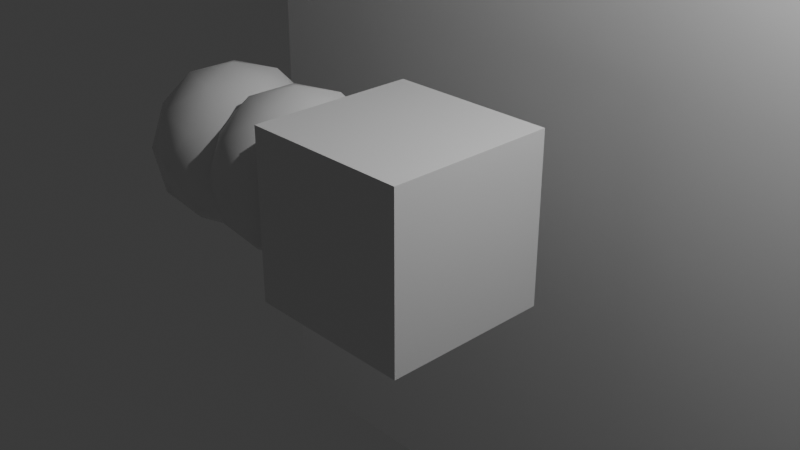 # Source: InkStroke.blend  (saved by Blender 5.1.29; exported with 4.5.12 LTS)
import bpy
from mathutils import Matrix  # noqa: F401  (used for matrix-valued properties, if any)

bpy.ops.wm.read_factory_settings(use_empty=True)
scene = bpy.context.scene
scene.name = 'Scene'

# ---- collections
col_collection = bpy.data.collections.new('Collection'); scene.collection.children.link(col_collection)
col_base = bpy.data.collections.new('base'); scene.collection.children.link(col_base)

# ---- materials (node trees are filled in below, after node groups)
mat_material = bpy.data.materials.new('Material')
mat_material.alpha_threshold = 0.0
mat_material.use_backface_culling_lightprobe_volume = False
mat_material.roughness = 0.5
mat_material.line_color = (0.0, 0.0, 0.0, 1.0)
mat_inkstroke_material = bpy.data.materials.new('InkStroke_Material')
mat_inkstroke_material.surface_render_method = 'BLENDED'
mat_inkstroke_material.blend_method = 'BLEND'
mat_inkstroke_material.use_backface_culling_lightprobe_volume = False

# ---- node groups
ng_painterlynoise = bpy.data.node_groups.new('PainterlyNoise', 'ShaderNodeTree')
_s = ng_painterlynoise.interface.new_socket(name='Result', in_out='OUTPUT', socket_type='NodeSocketColor')
_s.default_value = (0.0, 0.0, 0.0, 0.0)
_s = ng_painterlynoise.interface.new_socket(name='Position', in_out='INPUT', socket_type='NodeSocketVector')
_s.subtype = 'TRANSLATION'
_s.description = 'The amount of translation along each axis'
_s = ng_painterlynoise.interface.new_socket(name='Ramp 1a', in_out='INPUT', socket_type='NodeSocketColor')
_s.default_value = (0.1574, 0.2014, 0.1439, 1.0)
_s.description = 'Value of the first color input'
_s = ng_painterlynoise.interface.new_socket(name='Ramp 1b', in_out='INPUT', socket_type='NodeSocketColor')
_s.default_value = (0.1577, 0.7724, 0.09866, 1.0)
_s.description = 'Value of the second color input'
_s = ng_painterlynoise.interface.new_socket(name='Ramp 2a', in_out='INPUT', socket_type='NodeSocketColor')
_s.default_value = (0.04558, 0.1538, 0.04675, 1.0)
_s.description = 'Value of the first color input'
_s = ng_painterlynoise.interface.new_socket(name='Ramp 2b', in_out='INPUT', socket_type='NodeSocketColor')
_s.default_value = (0.08214, 0.1056, 0.004712, 1.0)
_s.description = 'Value of the second color input'
_s = ng_painterlynoise.interface.new_socket(name='Ramp 2c', in_out='INPUT', socket_type='NodeSocketColor')
_s.default_value = (0.2749, 0.258, 0.2156, 1.0)
_s.description = 'Value of the second color input'
_s = ng_painterlynoise.interface.new_socket(name='Mult 1', in_out='INPUT', socket_type='NodeSocketColor')
_s.default_value = (0.006259, 0.07907, 0.01055, 1.0)
_s.description = 'Value of the second color input'
_s = ng_painterlynoise.interface.new_socket(name='Mult 2', in_out='INPUT', socket_type='NodeSocketColor')
_s.default_value = (0.08922, 0.1529, 0.04195, 1.0)
_s.description = 'Value of the second color input'
_s = ng_painterlynoise.interface.new_socket(name='Mult 3', in_out='INPUT', socket_type='NodeSocketColor')
_s.default_value = (0.3832, 0.5063, 0.07713, 1.0)
_s.description = 'Value of the second color input'
_s = ng_painterlynoise.interface.new_socket(name='Final Mix', in_out='INPUT', socket_type='NodeSocketColor')
_s.default_value = (0.1292, 0.2228, 0.04574, 1.0)
_s.description = 'Value of the second color input'
_s = ng_painterlynoise.interface.new_socket(name='Brightness', in_out='INPUT', socket_type='NodeSocketFloat')
_s.default_value = 0.5
_s.min_value = 0.0
_s.max_value = 1.0
_s.description = 'Value of the first color input'
_N = ng_painterlynoise.nodes; _L = ng_painterlynoise.links
n0 = _N.new('ShaderNodeMix'); n0.name = 'Mix.008'; n0.location = (1103, -94)
n0.data_type = 'RGBA'
n1 = _N.new('ShaderNodeMix'); n1.name = 'Mix.007'; n1.location = (698, -153)
n1.data_type = 'RGBA'
n2 = _N.new('ShaderNodeMix'); n2.name = 'Mix.009'; n2.location = (1641, 26)
n2.data_type = 'RGBA'
n3 = _N.new('ShaderNodeTexNoise'); n3.name = 'Musgrave Texture'; n3.location = (533, -415)
n3.width = 150
n3.normalize = False
n3.inputs[3].default_value = 9.0
n3.inputs[4].default_value = 0.4353
n4 = _N.new('ShaderNodeTexNoise'); n4.name = 'Musgrave Texture.001'; n4.location = (1154, -279)
n4.width = 150
n4.normalize = False
n4.inputs[2].default_value = 2.0
n4.inputs[3].default_value = 9.0
n4.inputs[4].default_value = 0.4353
n5 = _N.new('ShaderNodeValToRGB'); n5.name = 'Color Ramp.007'; n5.location = (2146, -317)
while len(n5.color_ramp.elements) > 1: n5.color_ramp.elements.remove(n5.color_ramp.elements[-1])
n5.color_ramp.elements[0].position = 0.3386; n5.color_ramp.elements[0].color = (0.0, 0.0, 0.0, 1.0)
_e = n5.color_ramp.elements.new(0.3874); _e.color = (1.0, 1.0, 1.0, 1.0)
_e = n5.color_ramp.elements.new(0.5205); _e.color = (0.3794, 0.4589, 0.3085, 1.0)
n6 = _N.new('ShaderNodeTexNoise'); n6.name = 'Musgrave Texture.002'; n6.location = (1940, -182)
n6.width = 150
n6.normalize = False
n6.inputs[2].default_value = 3.4
n6.inputs[3].default_value = 9.0
n6.inputs[4].default_value = 0.4353
n7 = _N.new('ShaderNodeValToRGB'); n7.name = 'Color Ramp.005'; n7.location = (739, -518)
while len(n7.color_ramp.elements) > 1: n7.color_ramp.elements.remove(n7.color_ramp.elements[-1])
n7.color_ramp.elements[0].position = 0.5636; n7.color_ramp.elements[0].color = (0.0, 0.0, 0.0, 1.0)
_e = n7.color_ramp.elements.new(0.6898); _e.color = (1.0, 1.0, 1.0, 1.0)
_e = n7.color_ramp.elements.new(0.725); _e.color = (0.3794, 0.4589, 0.3085, 1.0)
n8 = _N.new('ShaderNodeMapping'); n8.name = 'Mapping.002'; n8.location = (30, -30)
n9 = _N.new('ShaderNodeValToRGB'); n9.name = 'Color Ramp.006'; n9.location = (1363, -414)
while len(n9.color_ramp.elements) > 1: n9.color_ramp.elements.remove(n9.color_ramp.elements[-1])
n9.color_ramp.elements[0].position = 0.3386; n9.color_ramp.elements[0].color = (0.0, 0.0, 0.0, 1.0)
_e = n9.color_ramp.elements.new(0.467); _e.color = (1.0, 1.0, 1.0, 1.0)
_e = n9.color_ramp.elements.new(0.5205); _e.color = (0.3794, 0.4589, 0.3085, 1.0)
n10 = _N.new('ShaderNodeTexVoronoi'); n10.name = 'Voronoi Texture.001'; n10.location = (-977, -112)
n10.feature = 'SMOOTH_F1'
n10.inputs[2].default_value = 27.0
n10.inputs[8].default_value = 0.8
n11 = _N.new('ShaderNodeTexVoronoi'); n11.name = 'Voronoi Texture'; n11.location = (-948, -448)
n11.feature = 'SMOOTH_F1'
n11.inputs[2].default_value = 7.0
n11.inputs[8].default_value = 0.6
n12 = _N.new('ShaderNodeMix'); n12.name = 'Mix.002'; n12.location = (-642, -285)
n12.data_type = 'RGBA'
n12.blend_type = 'SOFT_LIGHT'
n12.inputs[0].default_value = 0.55
n13 = _N.new('ShaderNodeMix'); n13.name = 'Mix.006'; n13.location = (425, 15)
n13.data_type = 'RGBA'
n13.blend_type = 'COLOR'
n14 = _N.new('ShaderNodeMix'); n14.name = 'Mix.003'; n14.location = (-223, -721)
n14.data_type = 'RGBA'
n14.inputs[0].default_value = 0.36
n15 = _N.new('ShaderNodeTexNoise'); n15.name = 'Noise Texture.001'; n15.location = (-2173, -357)
n15.noise_dimensions = '2D'
n15.inputs[2].default_value = 30.0
n15.inputs[3].default_value = 0.01
n16 = _N.new('ShaderNodeMix'); n16.name = 'Mix.001'; n16.location = (-1983, -296)
n16.data_type = 'RGBA'
n16.inputs[0].default_value = 0.95
n16.inputs[7].default_value = (1.0, 1.0, 1.0, 1.0)
n17 = _N.new('ShaderNodeMapping'); n17.name = 'Mapping'; n17.location = (-1615, -33)
n18 = _N.new('ShaderNodeTexCoord'); n18.name = 'Texture Coordinate'; n18.location = (-2409, 308)
n19 = _N.new('ShaderNodeMix'); n19.name = 'Mix'; n19.location = (-1322, -555)
n19.data_type = 'RGBA'
n19.inputs[0].default_value = 0.0
n19.inputs[7].default_value = (1.0, 1.0, 1.0, 1.0)
n20 = _N.new('ShaderNodeTexNoise'); n20.name = 'Noise Texture'; n20.location = (-1827, -576)
n20.inputs[2].default_value = 30.0
n20.inputs[3].default_value = 15.0
n21 = _N.new('ShaderNodeValToRGB'); n21.name = 'Color Ramp.001'; n21.location = (-1620, -536)
while len(n21.color_ramp.elements) > 1: n21.color_ramp.elements.remove(n21.color_ramp.elements[-1])
n21.color_ramp.elements[0].position = 0.3136; n21.color_ramp.elements[0].color = (0.0, 0.0, 0.0, 1.0)
_e = n21.color_ramp.elements.new(1.0); _e.color = (1.0, 1.0, 1.0, 1.0)
n22 = _N.new('ShaderNodeMix'); n22.name = 'Mix.004'; n22.location = (2189, -478)
n22.data_type = 'RGBA'
n22.blend_type = 'MULTIPLY'
n22.inputs[0].default_value = 0.95
n23 = _N.new('ShaderNodeObjectInfo'); n23.name = 'Object Info'; n23.location = (-2402, 621)
n24 = _N.new('ShaderNodeValToRGB'); n24.name = 'Color Ramp.002'; n24.location = (89, -665)
while len(n24.color_ramp.elements) > 1: n24.color_ramp.elements.remove(n24.color_ramp.elements[-1])
n24.color_ramp.elements[0].position = 0.3455; n24.color_ramp.elements[0].color = (0.02947, 0.06687, 0.2071, 1.0)
_e = n24.color_ramp.elements.new(0.5614); _e.color = (1.0, 1.0, 1.0, 1.0)
n25 = _N.new('ShaderNodeMix'); n25.name = 'Mix.005'; n25.location = (2409, -461)
n25.data_type = 'RGBA'
n26 = _N.new('ShaderNodeValToRGB'); n26.name = 'Color Ramp.003'; n26.location = (174, -926)
while len(n26.color_ramp.elements) > 1: n26.color_ramp.elements.remove(n26.color_ramp.elements[-1])
n26.color_ramp.elements[0].position = 0.6682; n26.color_ramp.elements[0].color = (0.0, 0.0, 0.0, 1.0)
_e = n26.color_ramp.elements.new(0.8136); _e.color = (1.0, 1.0, 1.0, 1.0)
n27 = _N.new('NodeFrame'); n27.name = 'Frame'; n27.location = (-1076, 926)
n27.width = 2416
n28 = _N.new('ShaderNodeMix'); n28.name = 'Mix.010'; n28.location = (-301, 114)
n28.data_type = 'RGBA'
n29 = _N.new('ShaderNodeMath'); n29.name = 'Math'; n29.location = (-187, -313)
n29.operation = 'GREATER_THAN'
n30 = _N.new('ShaderNodeMix'); n30.name = 'Mix.011'; n30.location = (29, -305)
n30.hide = True
n30.data_type = 'RGBA'
n30.blend_type = 'MULTIPLY'
n30.inputs[7].default_value = (0.0, 0.0, 0.0, 1.0)
n31 = _N.new('ShaderNodeMix'); n31.name = 'Mix.012'; n31.location = (28, -401)
n31.hide = True
n31.data_type = 'RGBA'
n31.blend_type = 'MULTIPLY'
n31.inputs[7].default_value = (0.0, 0.0, 0.0, 1.0)
n32 = _N.new('ShaderNodeMath'); n32.name = 'Math.001'; n32.location = (26, -356)
n32.label = 'Invert'
n32.hide = True
n32.operation = 'SUBTRACT'
n32.inputs[0].default_value = 1.0
n33 = _N.new('ShaderNodeMapRange'); n33.name = 'Map Range'; n33.location = (-369, -199)
n33.label = '0-0.5'
n33.hide = True
n33.inputs[2].default_value = 0.5
n34 = _N.new('ShaderNodeMapRange'); n34.name = 'Map Range.001'; n34.location = (-369, -345)
n34.label = '0.5-1'
n34.hide = True
n34.inputs[1].default_value = 0.5
n35 = _N.new('ShaderNodeMix'); n35.name = 'Mix.013'; n35.location = (-368, -257)
n35.hide = True
n35.data_type = 'RGBA'
n36 = _N.new('ShaderNodeMix'); n36.name = 'Mix.014'; n36.location = (-367, -405)
n36.hide = True
n36.data_type = 'RGBA'
n37 = _N.new('ShaderNodeMix'); n37.name = 'Mix.015'; n37.location = (219, -185)
n37.data_type = 'RGBA'
n37.blend_type = 'ADD'
n37.inputs[0].default_value = 1.0
n38 = _N.new('NodeGroupOutput'); n38.name = 'Group Output'; n38.location = (2685, -442)
n39 = _N.new('NodeGroupInput'); n39.name = 'Group Input'; n39.location = (-2459, -137)
n3.parent = n27
n4.parent = n27
n5.parent = n27
n6.parent = n27
n7.parent = n27
n8.parent = n27
n9.parent = n27
_L.new(n17.outputs[0], n11.inputs[0])
_L.new(n21.outputs[0], n19.inputs[6])
_L.new(n19.outputs[2], n11.inputs[6])
_L.new(n20.outputs[1], n21.inputs[0])
_L.new(n15.outputs[1], n16.inputs[6])
_L.new(n16.outputs[2], n17.inputs[3])
_L.new(n17.outputs[0], n10.inputs[0])
_L.new(n19.outputs[2], n10.inputs[6])
_L.new(n10.outputs[1], n12.inputs[7])
_L.new(n11.outputs[1], n12.inputs[6])
_L.new(n12.outputs[2], n14.inputs[7])
_L.new(n14.outputs[2], n24.inputs[0])
_L.new(n2.outputs[2], n22.inputs[6])
_L.new(n24.outputs[0], n22.inputs[7])
_L.new(n14.outputs[2], n26.inputs[0])
_L.new(n22.outputs[2], n25.inputs[6])
_L.new(n26.outputs[0], n25.inputs[0])
_L.new(n13.outputs[2], n1.inputs[6])
_L.new(n7.outputs[0], n1.inputs[0])
_L.new(n3.outputs[0], n7.inputs[0])
_L.new(n4.outputs[0], n9.inputs[0])
_L.new(n1.outputs[2], n0.inputs[6])
_L.new(n9.outputs[0], n0.inputs[0])
_L.new(n0.outputs[2], n2.inputs[6])
_L.new(n6.outputs[0], n5.inputs[0])
_L.new(n5.outputs[0], n2.inputs[0])
_L.new(n8.outputs[0], n3.inputs[0])
_L.new(n8.outputs[0], n4.inputs[0])
_L.new(n8.outputs[0], n6.inputs[0])
_L.new(n10.outputs[1], n28.inputs[0])
_L.new(n28.outputs[2], n13.inputs[7])
_L.new(n12.outputs[2], n29.inputs[0])
_L.new(n29.outputs[0], n30.inputs[0])
_L.new(n29.outputs[0], n32.inputs[1])
_L.new(n32.outputs[0], n31.inputs[0])
_L.new(n33.outputs[0], n35.inputs[0])
_L.new(n34.outputs[0], n36.inputs[0])
_L.new(n12.outputs[2], n33.inputs[0])
_L.new(n12.outputs[2], n34.inputs[0])
_L.new(n35.outputs[2], n30.inputs[6])
_L.new(n36.outputs[2], n31.inputs[6])
_L.new(n30.outputs[2], n37.inputs[6])
_L.new(n31.outputs[2], n37.inputs[7])
_L.new(n37.outputs[2], n13.inputs[6])
_L.new(n39.outputs[8], n2.inputs[7])
_L.new(n39.outputs[6], n1.inputs[7])
_L.new(n39.outputs[2], n28.inputs[7])
_L.new(n39.outputs[1], n28.inputs[6])
_L.new(n39.outputs[4], n35.inputs[7])
_L.new(n39.outputs[4], n36.inputs[6])
_L.new(n39.outputs[3], n35.inputs[6])
_L.new(n25.outputs[2], n38.inputs[0])
_L.new(n39.outputs[5], n36.inputs[7])
_L.new(n39.outputs[7], n0.inputs[7])
_L.new(n39.outputs[9], n25.inputs[7])
_L.new(n39.outputs[10], n14.inputs[6])
_L.new(n39.outputs[0], n15.inputs[0])
_L.new(n39.outputs[0], n17.inputs[0])
_L.new(n39.outputs[0], n8.inputs[0])
n38.is_active_output = True

# ---- material node trees
mat_material.use_nodes = True; mat_material.node_tree.nodes.clear()
_N = mat_material.node_tree.nodes; _L = mat_material.node_tree.links
n0 = _N.new('ShaderNodeOutputMaterial'); n0.name = 'Material Output'; n0.location = (200, 100)
n1 = _N.new('ShaderNodeBsdfPrincipled'); n1.name = 'Principled BSDF'; n1.location = (-200, 100)
n1.inputs[3].default_value = 1.45
_L.new(n1.outputs[0], n0.inputs[0])
n0.is_active_output = True
mat_inkstroke_material.use_nodes = True; mat_inkstroke_material.node_tree.nodes.clear()
_N = mat_inkstroke_material.node_tree.nodes; _L = mat_inkstroke_material.node_tree.links
n0 = _N.new('ShaderNodeEmission'); n0.name = 'Emission'; n0.location = (3749, 421)
n1 = _N.new('ShaderNodeOutputMaterial'); n1.name = 'Material Output'; n1.location = (4349, 420)
n2 = _N.new('ShaderNodeShaderToRGB'); n2.name = 'Shader to RGB'; n2.location = (218, -127)
n3 = _N.new('ShaderNodeBsdfDiffuse'); n3.name = 'Diffuse BSDF'; n3.location = (30, -126)
n3.inputs[1].default_value = 1.0
n4 = _N.new('ShaderNodeValToRGB'); n4.name = 'Color Ramp'; n4.location = (440, -36)
while len(n4.color_ramp.elements) > 1: n4.color_ramp.elements.remove(n4.color_ramp.elements[-1])
n4.color_ramp.elements[0].position = 0.0; n4.color_ramp.elements[0].color = (0.0, 0.0, 0.0, 1.0)
_e = n4.color_ramp.elements.new(0.3545); _e.color = (0.5, 0.5, 0.5, 1.0)
_e = n4.color_ramp.elements.new(1.0); _e.color = (1.0, 1.0, 1.0, 1.0)
n5 = _N.new('ShaderNodeGroup'); n5.name = 'PainterlyNoise.001'; n5.location = (3471, 441)
n5.width = 179
n5.node_tree = ng_painterlynoise
n5.inputs[1].default_value = (0.1439, 0.164, 0.2014, 1.0)
n5.inputs[2].default_value = (0.09866, 0.4996, 0.7724, 1.0)
n5.inputs[3].default_value = (0.04558, 0.07998, 0.1538, 1.0)
n5.inputs[4].default_value = (0.004712, 0.02721, 0.1056, 1.0)
n5.inputs[5].default_value = (0.2156, 0.2434, 0.2749, 1.0)
n5.inputs[6].default_value = (0.006259, 0.01533, 0.07907, 1.0)
n5.inputs[7].default_value = (0.04195, 0.1191, 0.1529, 1.0)
n5.inputs[8].default_value = (0.07713, 0.346, 0.5063, 1.0)
n5.inputs[9].default_value = (0.04574, 0.1578, 0.2228, 1.0)
n5.inputs[10].default_value = 0.5
n6 = _N.new('ShaderNodeMapRange'); n6.name = 'Map Range'; n6.location = (419, -36)
n6.inputs[1].default_value = -1.0
n7 = _N.new('ShaderNodeNewGeometry'); n7.name = 'Geometry'; n7.location = (30, -69)
n8 = _N.new('ShaderNodeVectorMath'); n8.name = 'Vector Math'; n8.location = (239, -123)
n8.operation = 'DOT_PRODUCT'
n9 = _N.new('ShaderNodeVectorMath'); n9.name = 'Vector Math.001'; n9.location = (45, -221)
n9.operation = 'NORMALIZE'
n9.inputs[0].default_value = (0.0, 0.0, 1.0)
n10 = _N.new('NodeFrame'); n10.name = 'Frame'; n10.location = (2692, 254)
n10.label = 'Use eevee lighting info (receive shadows)'
n10.width = 710
n11 = _N.new('NodeFrame'); n11.name = 'Frame.001'; n11.location = (2812, -60)
n11.label = 'Half-lambert global light direction'
n11.width = 589
n12 = _N.new('ShaderNodeTexCoord'); n12.name = 'Texture Coordinate'; n12.location = (3294, 672)
n13 = _N.new('ShaderNodeTexCoord'); n13.name = 'Texture Coordinate.001'; n13.location = (1738, -613)
n14 = _N.new('ShaderNodeSeparateXYZ'); n14.name = 'Separate XYZ'; n14.location = (1896, -621)
n15 = _N.new('ShaderNodeBsdfPrincipled'); n15.name = 'Principled BSDF'; n15.location = (3973, -437)
n15.inputs[2].default_value = 1.0
n16 = _N.new('ShaderNodeValToRGB'); n16.name = 'Color Ramp.001'; n16.location = (2295, -458)
while len(n16.color_ramp.elements) > 1: n16.color_ramp.elements.remove(n16.color_ramp.elements[-1])
n16.color_ramp.elements[0].position = 0.4068; n16.color_ramp.elements[0].color = (0.0, 0.0, 0.0, 1.0)
_e = n16.color_ramp.elements.new(1.0); _e.color = (0.25, 0.25, 0.25, 1.0)
n17 = _N.new('ShaderNodeMath'); n17.name = 'Math'; n17.location = (2126, -758)
n17.operation = 'SUBTRACT'
n18 = _N.new('ShaderNodeMath'); n18.name = 'Math.001'; n18.location = (2325, -783)
n18.operation = 'ABSOLUTE'
n19 = _N.new('ShaderNodeMath'); n19.name = 'Math.002'; n19.location = (2508, -768)
n19.operation = 'DIVIDE'
n20 = _N.new('ShaderNodeMath'); n20.name = 'Math.003'; n20.location = (2696, -770)
n20.operation = 'POWER'
n20.inputs[1].default_value = 2.0
n21 = _N.new('ShaderNodeMath'); n21.name = 'Math.004'; n21.location = (2951, -760)
n21.operation = 'SUBTRACT'
n21.use_clamp = True
n21.inputs[0].default_value = 1.0
n22 = _N.new('ShaderNodeTexNoise'); n22.name = 'Noise Texture'; n22.location = (30, -36)
n22.inputs[2].default_value = 2.5
n22.inputs[3].default_value = 4.0
n23 = _N.new('ShaderNodeValToRGB'); n23.name = 'Color Ramp.002'; n23.location = (261, -49)
while len(n23.color_ramp.elements) > 1: n23.color_ramp.elements.remove(n23.color_ramp.elements[-1])
n23.color_ramp.elements[0].position = 0.5091; n23.color_ramp.elements[0].color = (0.2559, 0.2559, 0.2559, 1.0)
_e = n23.color_ramp.elements.new(0.5591); _e.color = (1.0, 1.0, 1.0, 1.0)
n24 = _N.new('ShaderNodeMath'); n24.name = 'Math.005'; n24.location = (3308, -758)
n24.operation = 'MULTIPLY'
n25 = _N.new('ShaderNodeValue'); n25.name = 'Value'; n25.location = (30, -189)
n25.outputs[0].default_value = -1.88
n26 = _N.new('ShaderNodeTexCoord'); n26.name = 'Texture Coordinate.002'; n26.location = (31, -50)
n27 = _N.new('ShaderNodeMapping'); n27.name = 'Mapping'; n27.location = (430, -36)
n28 = _N.new('NodeFrame'); n28.name = 'Frame.002'; n28.location = (1443, -972)
n28.label = 'Movement'
n28.width = 600
n29 = _N.new('ShaderNodeCombineXYZ'); n29.name = 'Combine XYZ'; n29.location = (192, -180)
n30 = _N.new('ShaderNodeTexWave'); n30.name = 'Wave Texture'; n30.location = (3719, -1129)
n31 = _N.new('ShaderNodeTexNoise'); n31.name = 'Noise Texture.001'; n31.location = (30, -37)
n31.inputs[3].default_value = 4.0
n32 = _N.new('ShaderNodeValToRGB'); n32.name = 'Color Ramp.003'; n32.location = (254, -36)
while len(n32.color_ramp.elements) > 1: n32.color_ramp.elements.remove(n32.color_ramp.elements[-1])
n32.color_ramp.elements[0].position = 0.3614; n32.color_ramp.elements[0].color = (0.0, 0.0, 0.0, 1.0)
_e = n32.color_ramp.elements.new(0.4205); _e.color = (1.0, 1.0, 1.0, 1.0)
n33 = _N.new('ShaderNodeMix'); n33.name = 'Mix'; n33.location = (2773, -1347)
n33.data_type = 'RGBA'
n33.blend_type = 'SOFT_LIGHT'
n33.inputs[0].default_value = 1.0
n34 = _N.new('ShaderNodeTexNoise'); n34.name = 'Noise Texture.002'; n34.location = (30, -37)
n34.inputs[2].default_value = 10.0
n34.inputs[3].default_value = 4.0
n35 = _N.new('ShaderNodeValToRGB'); n35.name = 'Color Ramp.004'; n35.location = (242, -36)
while len(n35.color_ramp.elements) > 1: n35.color_ramp.elements.remove(n35.color_ramp.elements[-1])
n35.color_ramp.elements[0].position = 0.525; n35.color_ramp.elements[0].color = (0.0, 0.0, 0.0, 1.0)
_e = n35.color_ramp.elements.new(0.5818); _e.color = (1.0, 1.0, 1.0, 1.0)
n36 = _N.new('ShaderNodeMix'); n36.name = 'Mix.001'; n36.location = (3032, -1167)
n36.data_type = 'RGBA'
n36.blend_type = 'SOFT_LIGHT'
n36.inputs[0].default_value = 1.0
n37 = _N.new('NodeFrame'); n37.name = 'Frame.003'; n37.location = (2177, -1366)
n37.label = 'Medium'
n37.width = 524
n38 = _N.new('NodeFrame'); n38.name = 'Frame.004'; n38.location = (2157, -970)
n38.label = 'Large'
n38.width = 531
n39 = _N.new('NodeFrame'); n39.name = 'Frame.005'; n39.location = (2179, -1765)
n39.label = 'Small'
n39.width = 512
n40 = _N.new('ShaderNodeValue'); n40.name = 'Value.001'; n40.location = (30, -189)
n40.outputs[0].default_value = -4.7
n41 = _N.new('ShaderNodeTexCoord'); n41.name = 'Texture Coordinate.003'; n41.location = (30, -50)
n42 = _N.new('ShaderNodeMapping'); n42.name = 'Mapping.001'; n42.location = (430, -36)
n43 = _N.new('NodeFrame'); n43.name = 'Frame.006'; n43.location = (1439, -1372)
n43.label = 'Movement'
n43.width = 600
n44 = _N.new('ShaderNodeCombineXYZ'); n44.name = 'Combine XYZ.001'; n44.location = (191, -180)
n45 = _N.new('ShaderNodeValue'); n45.name = 'Value.002'; n45.location = (30, -189)
n45.outputs[0].default_value = -8.46
n46 = _N.new('ShaderNodeTexCoord'); n46.name = 'Texture Coordinate.004'; n46.location = (30, -50)
n47 = _N.new('ShaderNodeMapping'); n47.name = 'Mapping.002'; n47.location = (430, -36)
n48 = _N.new('NodeFrame'); n48.name = 'Frame.007'; n48.location = (1440, -1767)
n48.label = 'Movement'
n48.width = 600
n49 = _N.new('ShaderNodeCombineXYZ'); n49.name = 'Combine XYZ.002'; n49.location = (191, -180)
n50 = _N.new('ShaderNodeValue'); n50.name = 'Value.003'; n50.location = (30, -189)
n50.outputs[0].default_value = -1.88
n51 = _N.new('ShaderNodeTexCoord'); n51.name = 'Texture Coordinate.005'; n51.location = (30, -50)
n52 = _N.new('ShaderNodeMapping'); n52.name = 'Mapping.003'; n52.location = (430, -36)
n53 = _N.new('NodeFrame'); n53.name = 'Frame.008'; n53.location = (2539, 654)
n53.label = 'Movement'
n53.width = 600
n54 = _N.new('ShaderNodeCombineXYZ'); n54.name = 'Combine XYZ.003'; n54.location = (192, -180)
n2.parent = n10
n3.parent = n10
n4.parent = n10
n6.parent = n11
n7.parent = n11
n8.parent = n11
n9.parent = n11
n22.parent = n38
n23.parent = n38
n25.parent = n28
n26.parent = n28
n27.parent = n28
n29.parent = n28
n31.parent = n37
n32.parent = n37
n34.parent = n39
n35.parent = n39
n40.parent = n43
n41.parent = n43
n42.parent = n43
n44.parent = n43
n45.parent = n48
n46.parent = n48
n47.parent = n48
n49.parent = n48
n50.parent = n53
n51.parent = n53
n52.parent = n53
n54.parent = n53
_L.new(n3.outputs[0], n2.inputs[0])
_L.new(n2.outputs[0], n4.inputs[0])
_L.new(n5.outputs[0], n0.inputs[0])
_L.new(n9.outputs[0], n8.inputs[1])
_L.new(n7.outputs[1], n8.inputs[0])
_L.new(n8.outputs[1], n6.inputs[0])
_L.new(n13.outputs[2], n14.inputs[0])
_L.new(n14.outputs[0], n16.inputs[0])
_L.new(n14.outputs[1], n17.inputs[0])
_L.new(n17.outputs[0], n18.inputs[0])
_L.new(n18.outputs[0], n19.inputs[0])
_L.new(n19.outputs[0], n20.inputs[0])
_L.new(n20.outputs[0], n21.inputs[1])
_L.new(n22.outputs[0], n23.inputs[0])
_L.new(n21.outputs[0], n24.inputs[0])
_L.new(n26.outputs[2], n27.inputs[0])
_L.new(n29.outputs[0], n27.inputs[1])
_L.new(n27.outputs[0], n22.inputs[0])
_L.new(n31.outputs[0], n32.inputs[0])
_L.new(n34.outputs[0], n35.inputs[0])
_L.new(n32.outputs[0], n33.inputs[6])
_L.new(n35.outputs[0], n33.inputs[7])
_L.new(n33.outputs[2], n36.inputs[7])
_L.new(n36.outputs[2], n24.inputs[1])
_L.new(n24.outputs[0], n15.inputs[4])
_L.new(n25.outputs[0], n29.inputs[0])
_L.new(n41.outputs[2], n42.inputs[0])
_L.new(n44.outputs[0], n42.inputs[1])
_L.new(n40.outputs[0], n44.inputs[0])
_L.new(n42.outputs[0], n31.inputs[0])
_L.new(n46.outputs[2], n47.inputs[0])
_L.new(n49.outputs[0], n47.inputs[1])
_L.new(n45.outputs[0], n49.inputs[0])
_L.new(n47.outputs[0], n34.inputs[0])
_L.new(n23.outputs[0], n36.inputs[6])
_L.new(n15.outputs[0], n1.inputs[0])
_L.new(n5.outputs[0], n15.inputs[0])
_L.new(n51.outputs[2], n52.inputs[0])
_L.new(n54.outputs[0], n52.inputs[1])
_L.new(n50.outputs[0], n54.inputs[0])
_L.new(n52.outputs[0], n5.inputs[0])
n1.is_active_output = True

# ---- world
world_world = bpy.data.worlds.new('World'); scene.world = world_world
world_world.use_nodes = True; world_world.node_tree.nodes.clear()
_N = world_world.node_tree.nodes; _L = world_world.node_tree.links
n0 = _N.new('ShaderNodeOutputWorld'); n0.name = 'World Output'; n0.location = (200, 100)
n1 = _N.new('ShaderNodeBackground'); n1.name = 'Background'; n1.location = (-200, 100)
n1.inputs[0].default_value = (0.05088, 0.05088, 0.05088, 1.0)
_L.new(n1.outputs[0], n0.inputs[0])
n0.is_active_output = True
world_world.color = (0.05088, 0.05088, 0.05088)
world_world.sun_shadow_jitter_overblur = 0.0

# ---- cameras
cam_camera = bpy.data.cameras.new('Camera')
cam_camera.clip_end = 100.0
cam_camera.ortho_scale = 7.314

# ---- lights
light_light = bpy.data.lights.new('Light', 'POINT')
light_light.energy = 1000.0
light_light.shadow_soft_size = 0.1

# ---- meshes
me_cube = bpy.data.meshes.new('Cube')
me_cube.from_pydata([(1.0, 1.0, 1.0), (1.0, 1.0, -1.0), (1.0, -1.0, 1.0), (1.0, -1.0, -1.0), (-1.0, 1.0, 1.0), (-1.0, 1.0, -1.0), (-1.0, -1.0, 1.0), (-1.0, -1.0, -1.0)], [], [(0, 4, 6, 2), (3, 2, 6, 7), (7, 6, 4, 5), (5, 1, 3, 7), (1, 0, 2, 3), (5, 4, 0, 1)])
_uv = me_cube.uv_layers.new(name='UVMap')
_uv.uv.foreach_set('vector', [0.625, 0.5, 0.875, 0.5, 0.875, 0.75, 0.625, 0.75, 0.375, 0.75, 0.625, 0.75, 0.625, 1.0, 0.375, 1.0, 0.375, 0.0, 0.625, 0.0, 0.625, 0.25, 0.375, 0.25, 0.125, 0.5, 0.375, 0.5, 0.375, 0.75, 0.125, 0.75, 0.375, 0.5, 0.625, 0.5, 0.625, 0.75, 0.375, 0.75, 0.375, 0.25, 0.625, 0.25, 0.625, 0.5, 0.375, 0.5])
me_cube.materials.append(mat_material)
me_cube.use_mirror_vertex_groups = False
me_cube.update()
me_plane = bpy.data.meshes.new('Plane')
me_plane.from_pydata([(-1.0, -1.0, 0.0), (1.0, -1.0, 0.0), (-1.0, 1.0, 0.0), (1.0, 1.0, 0.0)], [], [(0, 1, 3, 2)])
_uv = me_plane.uv_layers.new(name='UVMap')
_uv.uv.foreach_set('vector', [0.0, 0.0, 1.0, 0.0, 1.0, 1.0, 0.0, 1.0])
me_plane.materials.append(mat_material)
me_plane.update()
me_icosphere_001 = bpy.data.meshes.new('Icosphere.001')
me_icosphere_001.from_pydata([(0.0, 0.0, -1.0), (0.7236, -0.5257, -0.4472), (-0.2764, -0.8506, -0.4472), (-0.8944, 0.0, -0.4472), (-0.2764, 0.8506, -0.4472), (0.7236, 0.5257, -0.4472), (0.2764, -0.8506, 0.4472), (-0.7236, -0.5257, 0.4472), (-0.7236, 0.5257, 0.4472), (0.2764, 0.8506, 0.4472), (0.8944, 0.0, 0.4472), (0.0, 0.0, 1.0), (-0.1625, -0.5, -0.8507), (0.4253, -0.309, -0.8507), (0.2629, -0.809, -0.5257), (0.8506, 0.0, -0.5257), (0.4253, 0.309, -0.8507), (-0.5257, 0.0, -0.8507), (-0.6882, -0.5, -0.5257), (-0.1625, 0.5, -0.8507), (-0.6882, 0.5, -0.5257), (0.2629, 0.809, -0.5257), (0.9511, -0.309, 0.0), (0.9511, 0.309, 0.0), (0.0, -1.0, 0.0), (0.5878, -0.809, 0.0), (-0.9511, -0.309, 0.0), (-0.5878, -0.809, 0.0), (-0.5878, 0.809, 0.0), (-0.9511, 0.309, 0.0), (0.5878, 0.809, 0.0), (0.0, 1.0, 0.0), (0.6882, -0.5, 0.5257), (-0.2629, -0.809, 0.5257), (-0.8506, 0.0, 0.5257), (-0.2629, 0.809, 0.5257), (0.6882, 0.5, 0.5257), (0.1625, -0.5, 0.8507), (0.5257, 0.0, 0.8507), (-0.4253, -0.309, 0.8507), (-0.4253, 0.309, 0.8507), (0.1625, 0.5, 0.8507)], [], [(0, 13, 12), (1, 13, 15), (0, 12, 17), (0, 17, 19), (0, 19, 16), (1, 15, 22), (2, 14, 24), (3, 18, 26), (4, 20, 28), (5, 21, 30), (1, 22, 25), (2, 24, 27), (3, 26, 29), (4, 28, 31), (5, 30, 23), (6, 32, 37), (7, 33, 39), (8, 34, 40), (9, 35, 41), (10, 36, 38), (38, 41, 11), (38, 36, 41), (36, 9, 41), (41, 40, 11), (41, 35, 40), (35, 8, 40), (40, 39, 11), (40, 34, 39), (34, 7, 39), (39, 37, 11), (39, 33, 37), (33, 6, 37), (37, 38, 11), (37, 32, 38), (32, 10, 38), (23, 36, 10), (23, 30, 36), (30, 9, 36), (31, 35, 9), (31, 28, 35), (28, 8, 35), (29, 34, 8), (29, 26, 34), (26, 7, 34), (27, 33, 7), (27, 24, 33), (24, 6, 33), (25, 32, 6), (25, 22, 32), (22, 10, 32), (30, 31, 9), (30, 21, 31), (21, 4, 31), (28, 29, 8), (28, 20, 29), (20, 3, 29), (26, 27, 7), (26, 18, 27), (18, 2, 27), (24, 25, 6), (24, 14, 25), (14, 1, 25), (22, 23, 10), (22, 15, 23), (15, 5, 23), (16, 21, 5), (16, 19, 21), (19, 4, 21), (19, 20, 4), (19, 17, 20), (17, 3, 20), (17, 18, 3), (17, 12, 18), (12, 2, 18), (15, 16, 5), (15, 13, 16), (13, 0, 16), (12, 14, 2), (12, 13, 14), (13, 1, 14)])
me_icosphere_001.polygons.foreach_set('use_smooth', [True] * 80)
_uv = me_icosphere_001.uv_layers.new(name='UVMap')
_uv.uv.foreach_set('vector', [0.1818, 0.0, 0.2273, 0.07873, 0.1364, 0.07873, 0.2727, 0.1575, 0.3182, 0.07873, 0.3636, 0.1575, 0.9091, 0.0, 0.9545, 0.07873, 0.8636, 0.07873, 0.7273, 0.0, 0.7727, 0.07873, 0.6818, 0.07873, 0.5455, 0.0, 0.5909, 0.07873, 0.5, 0.07873, 0.2727, 0.1575, 0.3636, 0.1575, 0.3182, 0.2362, 0.09091, 0.1575, 0.1818, 0.1575, 0.1364, 0.2362, 0.8182, 0.1575, 0.9091, 0.1575, 0.8636, 0.2362, 0.6364, 0.1575, 0.7273, 0.1575, 0.6818, 0.2362, 0.4545, 0.1575, 0.5455, 0.1575, 0.5, 0.2362, 0.2727, 0.1575, 0.3182, 0.2362, 0.2273, 0.2362, 0.09091, 0.1575, 0.1364, 0.2362, 0.04546, 0.2362, 0.8182, 0.1575, 0.8636, 0.2362, 0.7727, 0.2362, 0.6364, 0.1575, 0.6818, 0.2362, 0.5909, 0.2362, 0.4545, 0.1575, 0.5, 0.2362, 0.4091, 0.2362, 0.1818, 0.3149, 0.2727, 0.3149, 0.2273, 0.3937, 0.0, 0.3149, 0.09091, 0.3149, 0.04546, 0.3937, 0.7273, 0.3149, 0.8182, 0.3149, 0.7727, 0.3937, 0.5455, 0.3149, 0.6364, 0.3149, 0.5909, 0.3937, 0.3636, 0.3149, 0.4545, 0.3149, 0.4091, 0.3937, 0.4091, 0.3937, 0.5, 0.3937, 0.4545, 0.4724, 0.4091, 0.3937, 0.4545, 0.3149, 0.5, 0.3937, 0.4545, 0.3149, 0.5455, 0.3149, 0.5, 0.3937, 0.5909, 0.3937, 0.6818, 0.3937, 0.6364, 0.4724, 0.5909, 0.3937, 0.6364, 0.3149, 0.6818, 0.3937, 0.6364, 0.3149, 0.7273, 0.3149, 0.6818, 0.3937, 0.7727, 0.3937, 0.8636, 0.3937, 0.8182, 0.4724, 0.7727, 0.3937, 0.8182, 0.3149, 0.8636, 0.3937, 0.8182, 0.3149, 0.9091, 0.3149, 0.8636, 0.3937, 0.04546, 0.3937, 0.1364, 0.3937, 0.09091, 0.4724, 0.04546, 0.3937, 0.09091, 0.3149, 0.1364, 0.3937, 0.09091, 0.3149, 0.1818, 0.3149, 0.1364, 0.3937, 0.2273, 0.3937, 0.3182, 0.3937, 0.2727, 0.4724, 0.2273, 0.3937, 0.2727, 0.3149, 0.3182, 0.3937, 0.2727, 0.3149, 0.3636, 0.3149, 0.3182, 0.3937, 0.4091, 0.2362, 0.4545, 0.3149, 0.3636, 0.3149, 0.4091, 0.2362, 0.5, 0.2362, 0.4545, 0.3149, 0.5, 0.2362, 0.5455, 0.3149, 0.4545, 0.3149, 0.5909, 0.2362, 0.6364, 0.3149, 0.5455, 0.3149, 0.5909, 0.2362, 0.6818, 0.2362, 0.6364, 0.3149, 0.6818, 0.2362, 0.7273, 0.3149, 0.6364, 0.3149, 0.7727, 0.2362, 0.8182, 0.3149, 0.7273, 0.3149, 0.7727, 0.2362, 0.8636, 0.2362, 0.8182, 0.3149, 0.8636, 0.2362, 0.9091, 0.3149, 0.8182, 0.3149, 0.04546, 0.2362, 0.09091, 0.3149, 0.0, 0.3149, 0.04546, 0.2362, 0.1364, 0.2362, 0.09091, 0.3149, 0.1364, 0.2362, 0.1818, 0.3149, 0.09091, 0.3149, 0.2273, 0.2362, 0.2727, 0.3149, 0.1818, 0.3149, 0.2273, 0.2362, 0.3182, 0.2362, 0.2727, 0.3149, 0.3182, 0.2362, 0.3636, 0.3149, 0.2727, 0.3149, 0.5, 0.2362, 0.5909, 0.2362, 0.5455, 0.3149, 0.5, 0.2362, 0.5455, 0.1575, 0.5909, 0.2362, 0.5455, 0.1575, 0.6364, 0.1575, 0.5909, 0.2362, 0.6818, 0.2362, 0.7727, 0.2362, 0.7273, 0.3149, 0.6818, 0.2362, 0.7273, 0.1575, 0.7727, 0.2362, 0.7273, 0.1575, 0.8182, 0.1575, 0.7727, 0.2362, 0.8636, 0.2362, 0.9545, 0.2362, 0.9091, 0.3149, 0.8636, 0.2362, 0.9091, 0.1575, 0.9545, 0.2362, 0.9091, 0.1575, 1.0, 0.1575, 0.9545, 0.2362, 0.1364, 0.2362, 0.2273, 0.2362, 0.1818, 0.3149, 0.1364, 0.2362, 0.1818, 0.1575, 0.2273, 0.2362, 0.1818, 0.1575, 0.2727, 0.1575, 0.2273, 0.2362, 0.3182, 0.2362, 0.4091, 0.2362, 0.3636, 0.3149, 0.3182, 0.2362, 0.3636, 0.1575, 0.4091, 0.2362, 0.3636, 0.1575, 0.4545, 0.1575, 0.4091, 0.2362, 0.5, 0.07873, 0.5455, 0.1575, 0.4545, 0.1575, 0.5, 0.07873, 0.5909, 0.07873, 0.5455, 0.1575, 0.5909, 0.07873, 0.6364, 0.1575, 0.5455, 0.1575, 0.6818, 0.07873, 0.7273, 0.1575, 0.6364, 0.1575, 0.6818, 0.07873, 0.7727, 0.07873, 0.7273, 0.1575, 0.7727, 0.07873, 0.8182, 0.1575, 0.7273, 0.1575, 0.8636, 0.07873, 0.9091, 0.1575, 0.8182, 0.1575, 0.8636, 0.07873, 0.9545, 0.07873, 0.9091, 0.1575, 0.9545, 0.07873, 1.0, 0.1575, 0.9091, 0.1575, 0.3636, 0.1575, 0.4091, 0.07873, 0.4545, 0.1575, 0.3636, 0.1575, 0.3182, 0.07873, 0.4091, 0.07873, 0.3182, 0.07873, 0.3636, 0.0, 0.4091, 0.07873, 0.1364, 0.07873, 0.1818, 0.1575, 0.09091, 0.1575, 0.1364, 0.07873, 0.2273, 0.07873, 0.1818, 0.1575, 0.2273, 0.07873, 0.2727, 0.1575, 0.1818, 0.1575])
me_icosphere_001.materials.append(mat_material)
me_icosphere_001.update()
me_icosphere_002 = bpy.data.meshes.new('Icosphere.002')
me_icosphere_002.from_pydata([(0.0, 0.0, -1.0), (0.7236, -0.5257, -0.4472), (-0.2764, -0.8506, -0.4472), (-0.8944, 0.0, -0.4472), (-0.2764, 0.8506, -0.4472), (0.7236, 0.5257, -0.4472), (0.2764, -0.8506, 0.4472), (-0.7236, -0.5257, 0.4472), (-0.7236, 0.5257, 0.4472), (0.2764, 0.8506, 0.4472), (0.8944, 0.0, 0.4472), (0.0, 0.0, 1.0), (-0.1625, -0.5, -0.8507), (0.4253, -0.309, -0.8507), (0.2629, -0.809, -0.5257), (0.8506, 0.0, -0.5257), (0.4253, 0.309, -0.8507), (-0.5257, 0.0, -0.8507), (-0.6882, -0.5, -0.5257), (-0.1625, 0.5, -0.8507), (-0.6882, 0.5, -0.5257), (0.2629, 0.809, -0.5257), (0.9511, -0.309, 0.0), (0.9511, 0.309, 0.0), (0.0, -1.0, 0.0), (0.5878, -0.809, 0.0), (-0.9511, -0.309, 0.0), (-0.5878, -0.809, 0.0), (-0.5878, 0.809, 0.0), (-0.9511, 0.309, 0.0), (0.5878, 0.809, 0.0), (0.0, 1.0, 0.0), (0.6882, -0.5, 0.5257), (-0.2629, -0.809, 0.5257), (-0.8506, 0.0, 0.5257), (-0.2629, 0.809, 0.5257), (0.6882, 0.5, 0.5257), (0.1625, -0.5, 0.8507), (0.5257, 0.0, 0.8507), (-0.4253, -0.309, 0.8507), (-0.4253, 0.309, 0.8507), (0.1625, 0.5, 0.8507)], [], [(0, 13, 12), (1, 13, 15), (0, 12, 17), (0, 17, 19), (0, 19, 16), (1, 15, 22), (2, 14, 24), (3, 18, 26), (4, 20, 28), (5, 21, 30), (1, 22, 25), (2, 24, 27), (3, 26, 29), (4, 28, 31), (5, 30, 23), (6, 32, 37), (7, 33, 39), (8, 34, 40), (9, 35, 41), (10, 36, 38), (38, 41, 11), (38, 36, 41), (36, 9, 41), (41, 40, 11), (41, 35, 40), (35, 8, 40), (40, 39, 11), (40, 34, 39), (34, 7, 39), (39, 37, 11), (39, 33, 37), (33, 6, 37), (37, 38, 11), (37, 32, 38), (32, 10, 38), (23, 36, 10), (23, 30, 36), (30, 9, 36), (31, 35, 9), (31, 28, 35), (28, 8, 35), (29, 34, 8), (29, 26, 34), (26, 7, 34), (27, 33, 7), (27, 24, 33), (24, 6, 33), (25, 32, 6), (25, 22, 32), (22, 10, 32), (30, 31, 9), (30, 21, 31), (21, 4, 31), (28, 29, 8), (28, 20, 29), (20, 3, 29), (26, 27, 7), (26, 18, 27), (18, 2, 27), (24, 25, 6), (24, 14, 25), (14, 1, 25), (22, 23, 10), (22, 15, 23), (15, 5, 23), (16, 21, 5), (16, 19, 21), (19, 4, 21), (19, 20, 4), (19, 17, 20), (17, 3, 20), (17, 18, 3), (17, 12, 18), (12, 2, 18), (15, 16, 5), (15, 13, 16), (13, 0, 16), (12, 14, 2), (12, 13, 14), (13, 1, 14)])
me_icosphere_002.polygons.foreach_set('use_smooth', [True] * 80)
_uv = me_icosphere_002.uv_layers.new(name='UVMap')
_uv.uv.foreach_set('vector', [0.1818, 0.0, 0.2273, 0.07873, 0.1364, 0.07873, 0.2727, 0.1575, 0.3182, 0.07873, 0.3636, 0.1575, 0.9091, 0.0, 0.9545, 0.07873, 0.8636, 0.07873, 0.7273, 0.0, 0.7727, 0.07873, 0.6818, 0.07873, 0.5455, 0.0, 0.5909, 0.07873, 0.5, 0.07873, 0.2727, 0.1575, 0.3636, 0.1575, 0.3182, 0.2362, 0.09091, 0.1575, 0.1818, 0.1575, 0.1364, 0.2362, 0.8182, 0.1575, 0.9091, 0.1575, 0.8636, 0.2362, 0.6364, 0.1575, 0.7273, 0.1575, 0.6818, 0.2362, 0.4545, 0.1575, 0.5455, 0.1575, 0.5, 0.2362, 0.2727, 0.1575, 0.3182, 0.2362, 0.2273, 0.2362, 0.09091, 0.1575, 0.1364, 0.2362, 0.04546, 0.2362, 0.8182, 0.1575, 0.8636, 0.2362, 0.7727, 0.2362, 0.6364, 0.1575, 0.6818, 0.2362, 0.5909, 0.2362, 0.4545, 0.1575, 0.5, 0.2362, 0.4091, 0.2362, 0.1818, 0.3149, 0.2727, 0.3149, 0.2273, 0.3937, 0.0, 0.3149, 0.09091, 0.3149, 0.04546, 0.3937, 0.7273, 0.3149, 0.8182, 0.3149, 0.7727, 0.3937, 0.5455, 0.3149, 0.6364, 0.3149, 0.5909, 0.3937, 0.3636, 0.3149, 0.4545, 0.3149, 0.4091, 0.3937, 0.4091, 0.3937, 0.5, 0.3937, 0.4545, 0.4724, 0.4091, 0.3937, 0.4545, 0.3149, 0.5, 0.3937, 0.4545, 0.3149, 0.5455, 0.3149, 0.5, 0.3937, 0.5909, 0.3937, 0.6818, 0.3937, 0.6364, 0.4724, 0.5909, 0.3937, 0.6364, 0.3149, 0.6818, 0.3937, 0.6364, 0.3149, 0.7273, 0.3149, 0.6818, 0.3937, 0.7727, 0.3937, 0.8636, 0.3937, 0.8182, 0.4724, 0.7727, 0.3937, 0.8182, 0.3149, 0.8636, 0.3937, 0.8182, 0.3149, 0.9091, 0.3149, 0.8636, 0.3937, 0.04546, 0.3937, 0.1364, 0.3937, 0.09091, 0.4724, 0.04546, 0.3937, 0.09091, 0.3149, 0.1364, 0.3937, 0.09091, 0.3149, 0.1818, 0.3149, 0.1364, 0.3937, 0.2273, 0.3937, 0.3182, 0.3937, 0.2727, 0.4724, 0.2273, 0.3937, 0.2727, 0.3149, 0.3182, 0.3937, 0.2727, 0.3149, 0.3636, 0.3149, 0.3182, 0.3937, 0.4091, 0.2362, 0.4545, 0.3149, 0.3636, 0.3149, 0.4091, 0.2362, 0.5, 0.2362, 0.4545, 0.3149, 0.5, 0.2362, 0.5455, 0.3149, 0.4545, 0.3149, 0.5909, 0.2362, 0.6364, 0.3149, 0.5455, 0.3149, 0.5909, 0.2362, 0.6818, 0.2362, 0.6364, 0.3149, 0.6818, 0.2362, 0.7273, 0.3149, 0.6364, 0.3149, 0.7727, 0.2362, 0.8182, 0.3149, 0.7273, 0.3149, 0.7727, 0.2362, 0.8636, 0.2362, 0.8182, 0.3149, 0.8636, 0.2362, 0.9091, 0.3149, 0.8182, 0.3149, 0.04546, 0.2362, 0.09091, 0.3149, 0.0, 0.3149, 0.04546, 0.2362, 0.1364, 0.2362, 0.09091, 0.3149, 0.1364, 0.2362, 0.1818, 0.3149, 0.09091, 0.3149, 0.2273, 0.2362, 0.2727, 0.3149, 0.1818, 0.3149, 0.2273, 0.2362, 0.3182, 0.2362, 0.2727, 0.3149, 0.3182, 0.2362, 0.3636, 0.3149, 0.2727, 0.3149, 0.5, 0.2362, 0.5909, 0.2362, 0.5455, 0.3149, 0.5, 0.2362, 0.5455, 0.1575, 0.5909, 0.2362, 0.5455, 0.1575, 0.6364, 0.1575, 0.5909, 0.2362, 0.6818, 0.2362, 0.7727, 0.2362, 0.7273, 0.3149, 0.6818, 0.2362, 0.7273, 0.1575, 0.7727, 0.2362, 0.7273, 0.1575, 0.8182, 0.1575, 0.7727, 0.2362, 0.8636, 0.2362, 0.9545, 0.2362, 0.9091, 0.3149, 0.8636, 0.2362, 0.9091, 0.1575, 0.9545, 0.2362, 0.9091, 0.1575, 1.0, 0.1575, 0.9545, 0.2362, 0.1364, 0.2362, 0.2273, 0.2362, 0.1818, 0.3149, 0.1364, 0.2362, 0.1818, 0.1575, 0.2273, 0.2362, 0.1818, 0.1575, 0.2727, 0.1575, 0.2273, 0.2362, 0.3182, 0.2362, 0.4091, 0.2362, 0.3636, 0.3149, 0.3182, 0.2362, 0.3636, 0.1575, 0.4091, 0.2362, 0.3636, 0.1575, 0.4545, 0.1575, 0.4091, 0.2362, 0.5, 0.07873, 0.5455, 0.1575, 0.4545, 0.1575, 0.5, 0.07873, 0.5909, 0.07873, 0.5455, 0.1575, 0.5909, 0.07873, 0.6364, 0.1575, 0.5455, 0.1575, 0.6818, 0.07873, 0.7273, 0.1575, 0.6364, 0.1575, 0.6818, 0.07873, 0.7727, 0.07873, 0.7273, 0.1575, 0.7727, 0.07873, 0.8182, 0.1575, 0.7273, 0.1575, 0.8636, 0.07873, 0.9091, 0.1575, 0.8182, 0.1575, 0.8636, 0.07873, 0.9545, 0.07873, 0.9091, 0.1575, 0.9545, 0.07873, 1.0, 0.1575, 0.9091, 0.1575, 0.3636, 0.1575, 0.4091, 0.07873, 0.4545, 0.1575, 0.3636, 0.1575, 0.3182, 0.07873, 0.4091, 0.07873, 0.3182, 0.07873, 0.3636, 0.0, 0.4091, 0.07873, 0.1364, 0.07873, 0.1818, 0.1575, 0.09091, 0.1575, 0.1364, 0.07873, 0.2273, 0.07873, 0.1818, 0.1575, 0.2273, 0.07873, 0.2727, 0.1575, 0.1818, 0.1575])
me_icosphere_002.update()
me_plane_001 = bpy.data.meshes.new('Plane.001')
me_plane_001.from_pydata([(-1.0, -1.0, 0.0), (1.0, -1.0, 0.0), (-1.0, 1.0, 0.0), (1.0, 1.0, 0.0)], [], [(0, 1, 3, 2)])
_uv = me_plane_001.uv_layers.new(name='UVMap')
_uv.uv.foreach_set('vector', [0.0, 0.0, 1.0, 0.0, 1.0, 1.0, 0.0, 1.0])
me_plane_001.materials.append(mat_inkstroke_material)
me_plane_001.update()

# ---- curves / text
cu_inkstroke_079 = bpy.data.curves.new('InkStroke.079', 'CURVE')
cu_inkstroke_079.dimensions = '3D'
_sp = cu_inkstroke_079.splines.new('BEZIER'); _sp.bezier_points.add(0)
_sp.bezier_points.foreach_set('co', [6.749, 4.949, 1.086])
_sp.bezier_points.foreach_set('handle_left', [0.0, 0.0, 0.0])
_sp.bezier_points.foreach_set('handle_right', [0.0, 0.0, 0.0])
for _p, _l, _r in zip(_sp.bezier_points, ['AUTO'], ['AUTO']): _p.handle_left_type = _l; _p.handle_right_type = _r
_sp.bezier_points.foreach_set('radius', [0.5])
cu_inkstroke_079.bevel_resolution = 3
cu_inkstroke_079.bevel_depth = 1.0
cu_inkstroke_079.fill_mode = 'FULL'
cu_inkstroke_080 = bpy.data.curves.new('InkStroke.080', 'CURVE')
cu_inkstroke_080.dimensions = '3D'
_sp = cu_inkstroke_080.splines.new('BEZIER'); _sp.bezier_points.add(12)
_sp.bezier_points.foreach_set('co', [1.028, -0.8152, -0.0138, 1.193, -0.7689, 0.5144, 1.426, -0.7743, 0.7027, 1.595, -0.821, 0.504, 1.608, -0.846, 0.3209, 1.619, -0.8879, 0.001894, 1.647, -0.9148, -0.1812, 1.835, -0.9439, -0.223, 1.977, -0.9532, -0.155, 2.111, -0.9501, 0.001876, 2.223, -0.9423, 0.1745, 2.305, -0.9279, 0.368, 2.38, -0.9202, 0.504])
_sp.bezier_points.foreach_set('handle_left', [0.9632, -0.8334, -0.22, 1.071, -0.7763, 0.3353, 1.311, -0.7585, 0.7126, 1.557, -0.8041, 0.5986, 1.605, -0.8364, 0.3925, 1.607, -0.8707, 0.1259, 1.598, -0.9019, -0.1287, 1.76, -0.9355, -0.2316, 1.928, -0.9518, -0.1926, 2.063, -0.9522, -0.06254, 2.185, -0.9466, 0.1035, 2.269, -0.9328, 0.2942, 2.351, -0.9232, 0.4509])
_sp.bezier_points.foreach_set('handle_right', [1.092, -0.7971, 0.1924, 1.259, -0.7649, 0.6111, 1.528, -0.7884, 0.694, 1.622, -0.8328, 0.4379, 1.615, -0.8626, 0.1965, 1.626, -0.898, -0.07018, 1.698, -0.9282, -0.2357, 1.896, -0.9507, -0.216, 2.041, -0.955, -0.106, 2.159, -0.9479, 0.06636, 2.262, -0.9379, 0.2469, 2.331, -0.9244, 0.4225, 2.409, -0.9171, 0.5571])
for _p, _l, _r in zip(_sp.bezier_points, ['AUTO', 'AUTO', 'AUTO', 'AUTO', 'AUTO', 'AUTO', 'AUTO', 'AUTO', 'AUTO', 'AUTO', 'AUTO', 'AUTO', 'AUTO'], ['AUTO', 'AUTO', 'AUTO', 'AUTO', 'AUTO', 'AUTO', 'AUTO', 'AUTO', 'AUTO', 'AUTO', 'AUTO', 'AUTO', 'AUTO']): _p.handle_left_type = _l; _p.handle_right_type = _r
_sp.bezier_points.foreach_set('radius', [0.001, 0.1528, 0.2778, 0.375, 0.4444, 0.4861, 0.5, 0.4861, 0.4444, 0.375, 0.2778, 0.1528, 0.001])
cu_inkstroke_080.bevel_resolution = 3
cu_inkstroke_080.bevel_depth = 1.0
cu_inkstroke_080.fill_mode = 'FULL'
cu_inkstroke_081 = bpy.data.curves.new('InkStroke.081', 'CURVE')
cu_inkstroke_081.dimensions = '3D'
_sp = cu_inkstroke_081.splines.new('BEZIER'); _sp.bezier_points.add(12)
_sp.bezier_points.foreach_set('co', [0.8864, -0.7135, 0.6452, 0.8895, -0.6892, 0.8387, 0.9695, -0.6447, 1.268, 1.104, -0.6311, 1.508, 1.267, -0.6463, 1.55, 1.419, -0.6655, 1.55, 1.536, -0.705, 1.356, 1.591, -0.7312, 1.205, 1.672, -0.7647, 1.022, 1.875, -0.7958, 0.9799, 2.008, -0.7985, 1.09, 2.103, -0.7953, 1.21, 2.168, -0.7855, 1.351])
_sp.bezier_points.foreach_set('handle_left', [0.8852, -0.723, 0.5696, 0.8819, -0.6979, 0.7634, 0.9114, -0.6578, 1.107, 1.019, -0.6287, 1.442, 1.202, -0.6392, 1.542, 1.367, -0.6553, 1.579, 1.498, -0.69, 1.436, 1.567, -0.7208, 1.263, 1.611, -0.7508, 1.071, 1.796, -0.7883, 0.96, 1.96, -0.7987, 1.042, 2.072, -0.7978, 1.159, 2.143, -0.7894, 1.296])
_sp.bezier_points.foreach_set('handle_right', [0.8876, -0.704, 0.7207, 0.9065, -0.6698, 1.008, 1.006, -0.6365, 1.369, 1.156, -0.6326, 1.548, 1.326, -0.6528, 1.557, 1.496, -0.6807, 1.507, 1.563, -0.7156, 1.3, 1.62, -0.7441, 1.132, 1.735, -0.7791, 0.9711, 1.94, -0.8019, 0.9963, 2.05, -0.7984, 1.133, 2.135, -0.7928, 1.262, 2.194, -0.7817, 1.406])
for _p, _l, _r in zip(_sp.bezier_points, ['AUTO', 'AUTO', 'AUTO', 'AUTO', 'AUTO', 'AUTO', 'AUTO', 'AUTO', 'AUTO', 'AUTO', 'AUTO', 'AUTO', 'AUTO'], ['AUTO', 'AUTO', 'AUTO', 'AUTO', 'AUTO', 'AUTO', 'AUTO', 'AUTO', 'AUTO', 'AUTO', 'AUTO', 'AUTO', 'AUTO']): _p.handle_left_type = _l; _p.handle_right_type = _r
_sp.bezier_points.foreach_set('radius', [0.001, 0.03056, 0.05556, 0.075, 0.08889, 0.09722, 0.1, 0.1396, 0.1671, 0.075, 0.05556, 0.03056, 0.001])
cu_inkstroke_081.materials.append(mat_inkstroke_material)
cu_inkstroke_081.bevel_resolution = 3
cu_inkstroke_081.bevel_depth = 1.0
cu_inkstroke_081.fill_mode = 'FULL'
cu_inkstroke_082 = bpy.data.curves.new('InkStroke.082', 'CURVE')
cu_inkstroke_082.dimensions = '3D'
_sp = cu_inkstroke_082.splines.new('BEZIER'); _sp.bezier_points.add(1)
_sp.bezier_points.foreach_set('co', [1.066, -0.7081, 0.8657, 1.197, -0.6302, 1.607])
_sp.bezier_points.foreach_set('handle_left', [1.015, -0.7385, 0.5762, 1.146, -0.6606, 1.318])
_sp.bezier_points.foreach_set('handle_right', [1.117, -0.6777, 1.155, 1.248, -0.5998, 1.897])
for _p, _l, _r in zip(_sp.bezier_points, ['AUTO', 'AUTO'], ['AUTO', 'AUTO']): _p.handle_left_type = _l; _p.handle_right_type = _r
_sp.bezier_points.foreach_set('radius', [0.001, 0.001])
cu_inkstroke_082.bevel_resolution = 3
cu_inkstroke_082.bevel_depth = 1.0
cu_inkstroke_082.fill_mode = 'FULL'
cu_inkstroke_083 = bpy.data.curves.new('InkStroke.083', 'CURVE')
cu_inkstroke_083.dimensions = '3D'
_sp = cu_inkstroke_083.splines.new('BEZIER'); _sp.bezier_points.add(22)
_sp.bezier_points.foreach_set('co', [1.606, -0.824, 0.4917, 1.27, -0.7614, 0.6495, 1.02, -0.7117, 0.7916, 0.8453, -0.6334, 1.233, 0.8561, -0.6107, 1.422, 1.119, -0.6228, 1.588, 1.365, -0.6418, 1.683, 1.563, -0.6628, 1.714, 1.712, -0.6837, 1.698, 1.82, -0.7154, 1.557, 1.99, -0.77, 1.296, 2.082, -0.8007, 1.146, 2.238, -0.8345, 1.036, 2.442, -0.8673, 0.9807, 2.592, -0.8843, 0.9965, 2.791, -0.8953, 1.107, 2.897, -0.8816, 1.32, 2.939, -0.8628, 1.509, 2.951, -0.8371, 1.722, 2.961, -0.8164, 1.896, 3.159, -0.8363, 1.935, 3.317, -0.8563, 1.935, 3.505, -0.8871, 1.88])
_sp.bezier_points.foreach_set('handle_left', [1.738, -0.8484, 0.4301, 1.399, -0.7861, 0.5828, 1.093, -0.7317, 0.7069, 0.8746, -0.6605, 1.05, 0.8182, -0.614, 1.358, 1.011, -0.616, 1.534, 1.266, -0.6327, 1.656, 1.485, -0.6532, 1.712, 1.661, -0.6736, 1.727, 1.78, -0.7031, 1.613, 1.925, -0.7487, 1.399, 2.035, -0.7884, 1.196, 2.17, -0.8219, 1.068, 2.36, -0.856, 0.9872, 2.536, -0.8794, 0.9786, 2.73, -0.8957, 1.043, 2.866, -0.8888, 1.232, 2.929, -0.8711, 1.434, 2.946, -0.8471, 1.639, 2.916, -0.8173, 1.844, 3.081, -0.8274, 1.927, 3.256, -0.8475, 1.944, 3.432, -0.8751, 1.901])
_sp.bezier_points.foreach_set('handle_right', [1.475, -0.7995, 0.5533, 1.17, -0.7422, 0.7011, 0.8985, -0.6786, 0.9313, 0.8336, -0.6227, 1.306, 0.9179, -0.6052, 1.527, 1.211, -0.6286, 1.634, 1.441, -0.6488, 1.703, 1.621, -0.67, 1.716, 1.773, -0.6957, 1.664, 1.89, -0.7369, 1.457, 2.026, -0.782, 1.238, 2.133, -0.8141, 1.092, 2.313, -0.8484, 1.001, 2.501, -0.8753, 0.976, 2.677, -0.8915, 1.023, 2.855, -0.8949, 1.174, 2.922, -0.8757, 1.391, 2.951, -0.8537, 1.592, 2.955, -0.829, 1.79, 3.013, -0.8154, 1.955, 3.22, -0.8433, 1.941, 3.393, -0.8673, 1.924, 3.579, -0.8992, 1.858])
for _p, _l, _r in zip(_sp.bezier_points, ['AUTO', 'AUTO', 'AUTO', 'AUTO', 'AUTO', 'AUTO', 'AUTO', 'AUTO', 'AUTO', 'AUTO', 'AUTO', 'AUTO', 'AUTO', 'AUTO', 'AUTO', 'AUTO', 'AUTO', 'AUTO', 'AUTO', 'AUTO', 'AUTO', 'AUTO', 'AUTO'], ['AUTO', 'AUTO', 'AUTO', 'AUTO', 'AUTO', 'AUTO', 'AUTO', 'AUTO', 'AUTO', 'AUTO', 'AUTO', 'AUTO', 'AUTO', 'AUTO', 'AUTO', 'AUTO', 'AUTO', 'AUTO', 'AUTO', 'AUTO', 'AUTO', 'AUTO', 'AUTO']): _p.handle_left_type = _l; _p.handle_right_type = _r
_sp.bezier_points.foreach_set('radius', [0.001, 0.01736, 0.03306, 0.04711, 0.0595, 0.07025, 0.07934, 0.08678, 0.09256, 0.09669, 0.09917, 0.1, 0.09917, 0.09669, 0.09256, 0.08678, 0.07934, 0.07025, 0.0595, 0.04711, 0.03306, 0.01736, 0.001])
cu_inkstroke_083.materials.append(mat_inkstroke_material)
cu_inkstroke_083.bevel_resolution = 3
cu_inkstroke_083.bevel_depth = 1.0
cu_inkstroke_083.fill_mode = 'FULL'
cu_inkstroke_084 = bpy.data.curves.new('InkStroke.084', 'CURVE')
cu_inkstroke_084.dimensions = '3D'
_sp = cu_inkstroke_084.splines.new('BEZIER'); _sp.bezier_points.add(16)
_sp.bezier_points.foreach_set('co', [1.845, -0.8351, 0.6416, 1.373, -0.7021, 1.217, 1.181, -0.6417, 1.501, 1.126, -0.5685, 2.022, 1.25, -0.5409, 2.361, 1.595, -0.5313, 2.779, 1.778, -0.5424, 2.873, 2.03, -0.5743, 2.874, 2.163, -0.6031, 2.779, 2.263, -0.6328, 2.645, 2.488, -0.6914, 2.408, 2.699, -0.7331, 2.29, 2.99, -0.7769, 2.235, 3.204, -0.7959, 2.298, 3.411, -0.805, 2.432, 3.708, -0.8062, 2.716, 3.86, -0.8054, 2.873])
_sp.bezier_points.foreach_set('handle_left', [2.03, -0.887, 0.4168, 1.547, -0.7538, 0.9845, 1.227, -0.6635, 1.375, 1.101, -0.5912, 1.818, 1.179, -0.5476, 2.238, 1.43, -0.5274, 2.646, 1.7, -0.535, 2.854, 1.937, -0.5587, 2.903, 2.118, -0.5917, 2.823, 2.221, -0.6211, 2.695, 2.388, -0.6687, 2.486, 2.611, -0.7178, 2.322, 2.874, -0.763, 2.229, 3.125, -0.7905, 2.261, 3.336, -0.803, 2.372, 3.594, -0.8063, 2.603, 3.8, -0.8057, 2.812])
_sp.bezier_points.foreach_set('handle_right', [1.661, -0.7832, 0.8664, 1.293, -0.6784, 1.325, 1.111, -0.6085, 1.692, 1.143, -0.5529, 2.161, 1.355, -0.5308, 2.544, 1.658, -0.5328, 2.829, 1.874, -0.5515, 2.897, 2.091, -0.5844, 2.854, 2.21, -0.6148, 2.733, 2.346, -0.6556, 2.547, 2.563, -0.7082, 2.35, 2.808, -0.7518, 2.25, 3.077, -0.7873, 2.239, 3.292, -0.8018, 2.338, 3.537, -0.8082, 2.531, 3.768, -0.8062, 2.776, 3.919, -0.805, 2.935])
for _p, _l, _r in zip(_sp.bezier_points, ['AUTO', 'AUTO', 'AUTO', 'AUTO', 'AUTO', 'AUTO', 'AUTO', 'AUTO', 'AUTO', 'AUTO', 'AUTO', 'AUTO', 'AUTO', 'AUTO', 'AUTO', 'AUTO', 'AUTO'], ['AUTO', 'AUTO', 'AUTO', 'AUTO', 'AUTO', 'AUTO', 'AUTO', 'AUTO', 'AUTO', 'AUTO', 'AUTO', 'AUTO', 'AUTO', 'AUTO', 'AUTO', 'AUTO', 'AUTO']): _p.handle_left_type = _l; _p.handle_right_type = _r
_sp.bezier_points.foreach_set('radius', [0.001, 0.02344, 0.04375, 0.06094, 0.075, 0.08594, 0.09375, 0.09844, 0.1, 0.09844, 0.09375, 0.08594, 0.075, 0.06094, 0.04375, 0.02344, 0.001])
cu_inkstroke_084.materials.append(mat_inkstroke_material)
cu_inkstroke_084.bevel_resolution = 3
cu_inkstroke_084.bevel_depth = 1.0
cu_inkstroke_084.fill_mode = 'FULL'
cu_inkstroke_085 = bpy.data.curves.new('InkStroke.085', 'CURVE')
cu_inkstroke_085.dimensions = '3D'
_sp = cu_inkstroke_085.splines.new('BEZIER'); _sp.bezier_points.add(26)
_sp.bezier_points.foreach_set('co', [-3.545, -0.4794, 0.2197, -3.328, -0.6666, 0.3557, -2.993, -0.8147, 0.5112, -2.809, -0.8281, 0.4866, -2.558, -0.8776, 0.3641, -2.413, -0.8509, 0.291, -2.074, -0.7924, 0.2586, -1.92, -0.8411, 0.3083, -1.747, -0.8642, 0.3783, -1.59, -0.8404, 0.4581, -1.434, -0.7938, 0.5167, -1.205, -0.6813, 0.5214, -1.007, -0.575, 0.4841, -0.8785, -0.4396, 0.4354, -0.7915, -0.2698, 0.3628, -0.5883, 2.591, -0.5162, -0.3795, 2.591, -0.5091, -0.06079, 2.591, -0.4101, 0.1754, 2.591, -0.3154, 0.3716, 2.591, -0.151, 0.6245, 2.591, 0.1427, 1.076, 2.591, 0.6462, 1.384, 2.591, 0.9601, 1.538, 2.591, 0.9978, 1.726, 2.591, 1.034, 1.926, 2.591, 1.059, 2.083, 2.591, 1.053])
_sp.bezier_points.foreach_set('handle_left', [-3.63, -0.4064, 0.1666, -3.423, -0.6064, 0.3045, -3.142, -0.7784, 0.49, -2.878, -0.819, 0.5074, -2.657, -0.877, 0.4133, -2.473, -0.8617, 0.3086, -2.208, -0.784, 0.2443, -1.981, -0.8275, 0.2863, -1.814, -0.8646, 0.3479, -1.653, -0.8544, 0.4307, -1.496, -0.8183, 0.5044, -1.293, -0.7267, 0.5286, -1.076, -0.6276, 0.5029, -0.9202, -0.498, 0.4585, -0.8115, -0.3423, 0.3891, -0.8875, 2.323, -0.4435, -0.4599, 2.591, -0.5227, -0.1836, 2.591, -0.4537, 0.09018, 2.591, -0.3664, 0.3005, 2.591, -0.2212, 0.5247, 2.591, 0.02905, 0.8951, 2.591, 0.4537, 1.235, 2.591, 0.8751, 1.478, 2.591, 0.9845, 1.652, 2.591, 1.022, 1.847, 2.591, 1.056, 2.021, 2.591, 1.056])
_sp.bezier_points.foreach_set('handle_right', [-3.46, -0.5525, 0.2728, -3.208, -0.7419, 0.4199, -2.923, -0.8317, 0.5211, -2.703, -0.842, 0.4549, -2.5, -0.878, 0.3356, -2.285, -0.8281, 0.2541, -2.009, -0.7965, 0.2655, -1.853, -0.8562, 0.3329, -1.684, -0.8639, 0.4071, -1.53, -0.8267, 0.4848, -1.343, -0.7579, 0.5346, -1.126, -0.6408, 0.5149, -0.9487, -0.5304, 0.4682, -0.8345, -0.3778, 0.4109, -0.6911, 0.09262, 0.2311, -0.5284, 2.644, -0.5307, -0.251, 2.591, -0.4874, 0.03283, 2.591, -0.3768, 0.2612, 2.591, -0.2641, 0.4793, 2.591, -0.0447, 0.7987, 2.591, 0.341, 1.193, 2.591, 0.7715, 1.438, 2.591, 0.9906, 1.611, 2.591, 1.014, 1.804, 2.591, 1.047, 1.987, 2.591, 1.062, 2.144, 2.591, 1.051])
for _p, _l, _r in zip(_sp.bezier_points, ['AUTO', 'AUTO', 'AUTO', 'AUTO', 'AUTO', 'AUTO', 'AUTO', 'AUTO', 'AUTO', 'AUTO', 'AUTO', 'AUTO', 'AUTO', 'AUTO', 'AUTO', 'AUTO', 'AUTO', 'AUTO', 'AUTO', 'AUTO', 'AUTO', 'AUTO', 'AUTO', 'AUTO', 'AUTO', 'AUTO', 'AUTO'], ['AUTO', 'AUTO', 'AUTO', 'AUTO', 'AUTO', 'AUTO', 'AUTO', 'AUTO', 'AUTO', 'AUTO', 'AUTO', 'AUTO', 'AUTO', 'AUTO', 'AUTO', 'AUTO', 'AUTO', 'AUTO', 'AUTO', 'AUTO', 'AUTO', 'AUTO', 'AUTO', 'AUTO', 'AUTO', 'AUTO', 'AUTO']): _p.handle_left_type = _l; _p.handle_right_type = _r
_sp.bezier_points.foreach_set('radius', [0.001, 0.01479, 0.0284, 0.04083, 0.05207, 0.06213, 0.07101, 0.0787, 0.08521, 0.09053, 0.09467, 0.09763, 0.09941, 0.1, 0.09941, 0.09763, 0.09467, 0.09053, 0.08521, 0.0787, 0.07101, 0.06213, 0.05207, 0.04083, 0.0284, 0.01479, 0.001])
cu_inkstroke_085.bevel_resolution = 3
cu_inkstroke_085.bevel_depth = 1.0
cu_inkstroke_085.fill_mode = 'FULL'
cu_inkstroke_086 = bpy.data.curves.new('InkStroke.086', 'CURVE')
cu_inkstroke_086.dimensions = '3D'
_sp = cu_inkstroke_086.splines.new('BEZIER'); _sp.bezier_points.add(12)
_sp.bezier_points.foreach_set('co', [-0.3545, 2.591, 1.113, -0.1005, 2.591, 1.58, 0.3166, 2.591, 2.057, 0.4571, 2.591, 2.142, 0.6053, 2.591, 2.173, 0.8247, 2.591, 2.16, 1.012, 2.591, 2.104, 1.282, 2.591, 2.004, 1.587, 2.591, 1.935, 1.757, 2.591, 1.912, 1.927, 2.591, 1.91, 2.215, 2.591, 2.005, 2.374, 2.591, 2.047])
_sp.bezier_points.foreach_set('handle_left', [-0.4537, 2.591, 0.9306, -0.2191, 2.591, 1.409, 0.127, 2.591, 1.898, 0.3975, 2.591, 2.118, 0.5464, 2.591, 2.168, 0.7402, 2.591, 2.175, 0.9394, 2.591, 2.128, 1.174, 2.591, 2.036, 1.467, 2.591, 1.957, 1.69, 2.591, 1.917, 1.861, 2.591, 1.899, 2.101, 2.591, 1.971, 2.312, 2.591, 2.031])
_sp.bezier_points.foreach_set('handle_right', [-0.2554, 2.591, 1.295, 0.04089, 2.591, 1.783, 0.3657, 2.591, 2.098, 0.5121, 2.591, 2.163, 0.6909, 2.591, 2.179, 0.8998, 2.591, 2.147, 1.119, 2.591, 2.068, 1.399, 2.591, 1.969, 1.653, 2.591, 1.923, 1.823, 2.591, 1.907, 2.044, 2.591, 1.928, 2.276, 2.591, 2.023, 2.437, 2.591, 2.063])
for _p, _l, _r in zip(_sp.bezier_points, ['AUTO', 'AUTO', 'AUTO', 'AUTO', 'AUTO', 'AUTO', 'AUTO', 'AUTO', 'AUTO', 'AUTO', 'AUTO', 'AUTO', 'AUTO'], ['AUTO', 'AUTO', 'AUTO', 'AUTO', 'AUTO', 'AUTO', 'AUTO', 'AUTO', 'AUTO', 'AUTO', 'AUTO', 'AUTO', 'AUTO']): _p.handle_left_type = _l; _p.handle_right_type = _r
_sp.bezier_points.foreach_set('radius', [0.001, 0.04519, 0.06745, 0.08247, 0.09241, 0.09813, 0.1, 0.09813, 0.09241, 0.08247, 0.06745, 0.04519, 0.001])
cu_inkstroke_086.bevel_resolution = 3
cu_inkstroke_086.bevel_depth = 1.0
cu_inkstroke_086.fill_mode = 'FULL'
cu_inkstroke_087 = bpy.data.curves.new('InkStroke.087', 'CURVE')
cu_inkstroke_087.dimensions = '3D'
_sp = cu_inkstroke_087.splines.new('BEZIER'); _sp.bezier_points.add(12)
_sp.bezier_points.foreach_set('co', [-0.4016, 2.591, 1.661, -0.1095, 2.591, 2.265, 0.299, 2.591, 2.696, 0.4769, 2.591, 2.747, 0.673, 2.591, 2.745, 1.138, 2.591, 2.732, 1.344, 2.591, 2.699, 1.541, 2.591, 2.686, 1.812, 2.591, 2.705, 1.98, 2.591, 2.757, 2.178, 2.591, 2.797, 2.407, 2.591, 2.869, 2.553, 2.591, 2.93])
_sp.bezier_points.foreach_set('handle_left', [-0.5156, 2.591, 1.425, -0.2585, 2.591, 2.05, 0.1009, 2.591, 2.576, 0.4053, 2.591, 2.737, 0.5964, 2.591, 2.747, 0.957, 2.591, 2.749, 1.263, 2.591, 2.708, 1.464, 2.591, 2.686, 1.708, 2.591, 2.686, 1.913, 2.591, 2.74, 2.101, 2.591, 2.777, 2.319, 2.591, 2.836, 2.496, 2.591, 2.906])
_sp.bezier_points.foreach_set('handle_right', [-0.2875, 2.591, 1.897, 0.02219, 2.591, 2.456, 0.3608, 2.591, 2.733, 0.5528, 2.591, 2.757, 0.8545, 2.591, 2.742, 1.219, 2.591, 2.724, 1.421, 2.591, 2.69, 1.647, 2.591, 2.686, 1.879, 2.591, 2.718, 2.056, 2.591, 2.776, 2.269, 2.591, 2.82, 2.465, 2.591, 2.89, 2.61, 2.591, 2.955])
for _p, _l, _r in zip(_sp.bezier_points, ['AUTO', 'AUTO', 'AUTO', 'AUTO', 'AUTO', 'AUTO', 'AUTO', 'AUTO', 'AUTO', 'AUTO', 'AUTO', 'AUTO', 'AUTO'], ['AUTO', 'AUTO', 'AUTO', 'AUTO', 'AUTO', 'AUTO', 'AUTO', 'AUTO', 'AUTO', 'AUTO', 'AUTO', 'AUTO', 'AUTO']): _p.handle_left_type = _l; _p.handle_right_type = _r
_sp.bezier_points.foreach_set('radius', [0.001, 0.009336, 0.03086, 0.05625, 0.07901, 0.09452, 0.1, 0.09452, 0.07901, 0.05625, 0.03086, 0.009336, 0.001])
cu_inkstroke_087.bevel_resolution = 3
cu_inkstroke_087.bevel_depth = 1.0
cu_inkstroke_087.fill_mode = 'FULL'
cu_inkstroke_088 = bpy.data.curves.new('InkStroke.088', 'CURVE')
cu_inkstroke_088.dimensions = '3D'
_sp = cu_inkstroke_088.splines.new('BEZIER'); _sp.bezier_points.add(0)
_sp.bezier_points.foreach_set('co', [1.994, -8.391, 4.562])
_sp.bezier_points.foreach_set('handle_left', [0.0, 0.0, 0.0])
_sp.bezier_points.foreach_set('handle_right', [0.0, 0.0, 0.0])
for _p, _l, _r in zip(_sp.bezier_points, ['AUTO'], ['AUTO']): _p.handle_left_type = _l; _p.handle_right_type = _r
_sp.bezier_points.foreach_set('radius', [0.1])
cu_inkstroke_088.bevel_resolution = 3
cu_inkstroke_088.bevel_depth = 1.0
cu_inkstroke_088.fill_mode = 'FULL'
cu_inkstroke_089 = bpy.data.curves.new('InkStroke.089', 'CURVE')
cu_inkstroke_089.dimensions = '3D'
_sp = cu_inkstroke_089.splines.new('BEZIER'); _sp.bezier_points.add(1)
_sp.bezier_points.foreach_set('co', [2.02, -8.389, 4.568, 2.124, -8.36, 4.675])
_sp.bezier_points.foreach_set('handle_left', [1.98, -8.401, 4.527, 2.083, -8.372, 4.633])
_sp.bezier_points.foreach_set('handle_right', [2.061, -8.378, 4.61, 2.164, -8.348, 4.717])
for _p, _l, _r in zip(_sp.bezier_points, ['AUTO', 'AUTO'], ['AUTO', 'AUTO']): _p.handle_left_type = _l; _p.handle_right_type = _r
_sp.bezier_points.foreach_set('radius', [0.001, 0.001])
cu_inkstroke_089.bevel_resolution = 3
cu_inkstroke_089.bevel_depth = 1.0
cu_inkstroke_089.fill_mode = 'FULL'
cu_inkstroke_090 = bpy.data.curves.new('InkStroke.090', 'CURVE')
cu_inkstroke_090.dimensions = '3D'
_sp = cu_inkstroke_090.splines.new('BEZIER'); _sp.bezier_points.add(6)
_sp.bezier_points.foreach_set('co', [2.327, -6.794, 3.98, 2.414, -6.735, 4.176, 2.571, -6.742, 4.176, 2.644, -6.787, 4.043, 2.709, -6.836, 3.898, 2.856, -6.853, 3.865, 2.951, -6.819, 3.982])
_sp.bezier_points.foreach_set('handle_left', [2.293, -6.817, 3.904, 2.341, -6.747, 4.13, 2.519, -6.73, 4.206, 2.618, -6.769, 4.096, 2.659, -6.821, 3.937, 2.8, -6.856, 3.846, 2.914, -6.832, 3.937])
_sp.bezier_points.foreach_set('handle_right', [2.361, -6.771, 4.057, 2.465, -6.727, 4.208, 2.624, -6.754, 4.146, 2.672, -6.806, 3.988, 2.754, -6.849, 3.862, 2.913, -6.849, 3.885, 2.988, -6.806, 4.028])
for _p, _l, _r in zip(_sp.bezier_points, ['AUTO', 'AUTO', 'AUTO', 'AUTO', 'AUTO', 'AUTO', 'AUTO'], ['AUTO', 'AUTO', 'AUTO', 'AUTO', 'AUTO', 'AUTO', 'AUTO']): _p.handle_left_type = _l; _p.handle_right_type = _r
_sp.bezier_points.foreach_set('radius', [0.001, 0.03086, 0.07901, 0.1, 0.07901, 0.03086, 0.001])
cu_inkstroke_090.materials.append(mat_inkstroke_material)
cu_inkstroke_090.bevel_resolution = 3
cu_inkstroke_090.bevel_depth = 1.0
cu_inkstroke_090.fill_mode = 'FULL'
cu_inkstroke_091 = bpy.data.curves.new('InkStroke.091', 'CURVE')
cu_inkstroke_091.dimensions = '3D'
_sp = cu_inkstroke_091.splines.new('BEZIER'); _sp.bezier_points.add(38)
_sp.bezier_points.foreach_set('co', [6.971, 30.35, -10.21, 7.239, 30.55, -9.576, 7.993, 30.84, -8.587, 8.256, 30.92, -8.305, 8.63, 30.98, -8.092, 8.816, 30.97, -8.093, 9.076, 30.96, -8.092, 9.373, 30.93, -8.162, 9.743, 30.88, -8.268, 10.11, 30.82, -8.409, 10.37, 30.77, -8.552, 10.63, 30.69, -8.764, 10.89, 30.6, -9.011, 11.11, 30.51, -9.258, 11.25, 30.43, -9.506, 11.43, 30.32, -9.825, 11.62, 30.16, -10.28, 11.76, 30.07, -10.57, 12.05, 29.84, -11.24, 12.31, 29.67, -11.73, 12.49, 29.57, -12.02, 12.67, 29.51, -12.19, 13.0, 29.41, -12.44, 13.41, 29.32, -12.69, 13.85, 29.25, -12.87, 14.26, 29.21, -12.94, 14.74, 29.18, -12.97, 15.19, 29.2, -12.86, 15.75, 29.25, -12.65, 16.27, 29.29, -12.48, 16.53, 29.34, -12.3, 16.65, 29.38, -12.16, 16.72, 29.43, -11.98, 16.76, 29.5, -11.77, 16.88, 29.58, -11.52, 16.99, 29.62, -11.38, 17.14, 29.72, -11.06, 17.33, 29.78, -10.85, 17.41, 29.82, -10.71])
_sp.bezier_points.foreach_set('handle_left', [6.866, 30.27, -10.46, 7.103, 30.47, -9.811, 7.679, 30.73, -8.959, 8.137, 30.9, -8.399, 8.466, 30.97, -8.135, 8.744, 30.98, -8.093, 8.976, 30.97, -8.08, 9.258, 30.94, -8.132, 9.6, 30.9, -8.221, 9.973, 30.85, -8.344, 10.28, 30.79, -8.487, 10.53, 30.72, -8.677, 10.79, 30.64, -8.911, 11.03, 30.55, -9.154, 11.2, 30.46, -9.409, 11.37, 30.36, -9.696, 11.54, 30.22, -10.11, 11.71, 30.1, -10.45, 11.93, 29.93, -10.98, 12.2, 29.73, -11.54, 12.4, 29.61, -11.91, 12.59, 29.53, -12.13, 12.87, 29.45, -12.35, 13.24, 29.35, -12.6, 13.67, 29.27, -12.81, 14.1, 29.22, -12.92, 14.55, 29.18, -12.99, 15.02, 29.19, -12.92, 15.53, 29.23, -12.73, 16.08, 29.26, -12.57, 16.44, 29.31, -12.38, 16.61, 29.36, -12.22, 16.7, 29.41, -12.05, 16.74, 29.48, -11.85, 16.82, 29.55, -11.61, 16.95, 29.6, -11.44, 17.07, 29.68, -11.18, 17.27, 29.75, -10.94, 17.38, 29.81, -10.76])
_sp.bezier_points.foreach_set('handle_right', [7.076, 30.43, -9.964, 7.481, 30.67, -9.159, 8.09, 30.87, -8.472, 8.387, 30.95, -8.202, 8.7, 30.98, -8.074, 8.918, 30.97, -8.093, 9.195, 30.96, -8.105, 9.518, 30.91, -8.2, 9.89, 30.86, -8.317, 10.22, 30.81, -8.458, 10.48, 30.74, -8.625, 10.73, 30.66, -8.857, 10.98, 30.57, -9.104, 11.17, 30.48, -9.349, 11.32, 30.39, -9.63, 11.52, 30.26, -9.999, 11.67, 30.12, -10.4, 11.88, 29.98, -10.82, 12.14, 29.77, -11.43, 12.37, 29.63, -11.85, 12.55, 29.54, -12.09, 12.79, 29.47, -12.3, 13.16, 29.37, -12.54, 13.58, 29.29, -12.77, 14.01, 29.23, -12.91, 14.45, 29.19, -12.96, 14.92, 29.18, -12.96, 15.41, 29.21, -12.8, 15.95, 29.26, -12.58, 16.38, 29.3, -12.42, 16.59, 29.35, -12.25, 16.69, 29.4, -12.09, 16.75, 29.46, -11.9, 16.79, 29.53, -11.67, 16.91, 29.59, -11.46, 17.06, 29.65, -11.26, 17.2, 29.74, -10.97, 17.37, 29.79, -10.8, 17.44, 29.84, -10.65])
for _p, _l, _r in zip(_sp.bezier_points, ['AUTO', 'AUTO', 'AUTO', 'AUTO', 'AUTO', 'AUTO', 'AUTO', 'AUTO', 'AUTO', 'AUTO', 'AUTO', 'AUTO', 'AUTO', 'AUTO', 'AUTO', 'AUTO', 'AUTO', 'AUTO', 'AUTO', 'AUTO', 'AUTO', 'AUTO', 'AUTO', 'AUTO', 'AUTO', 'AUTO', 'AUTO', 'AUTO', 'AUTO', 'AUTO', 'AUTO', 'AUTO', 'AUTO', 'AUTO', 'AUTO', 'AUTO', 'AUTO', 'AUTO', 'AUTO'], ['AUTO', 'AUTO', 'AUTO', 'AUTO', 'AUTO', 'AUTO', 'AUTO', 'AUTO', 'AUTO', 'AUTO', 'AUTO', 'AUTO', 'AUTO', 'AUTO', 'AUTO', 'AUTO', 'AUTO', 'AUTO', 'AUTO', 'AUTO', 'AUTO', 'AUTO', 'AUTO', 'AUTO', 'AUTO', 'AUTO', 'AUTO', 'AUTO', 'AUTO', 'AUTO', 'AUTO', 'AUTO', 'AUTO', 'AUTO', 'AUTO', 'AUTO', 'AUTO', 'AUTO', 'AUTO']): _p.handle_left_type = _l; _p.handle_right_type = _r
_sp.bezier_points.foreach_set('radius', [0.001, 0.00105, 0.003978, 0.00846, 0.01419, 0.02089, 0.02829, 0.03613, 0.0442, 0.05227, 0.06016, 0.06769, 0.0747, 0.08105, 0.08663, 0.09133, 0.09508, 0.0978, 0.09945, 0.1, 0.09945, 0.0978, 0.09508, 0.09133, 0.08663, 0.08105, 0.0747, 0.06769, 0.06016, 0.05227, 0.0442, 0.03613, 0.02829, 0.02089, 0.01419, 0.00846, 0.003978, 0.00105, 0.001])
cu_inkstroke_091.materials.append(mat_inkstroke_material)
cu_inkstroke_091.bevel_resolution = 3
cu_inkstroke_091.bevel_depth = 1.0
cu_inkstroke_091.fill_mode = 'FULL'

# ---- objects
ob_cube = bpy.data.objects.new('Cube', me_cube)
ob_light = bpy.data.objects.new('Light', light_light)
ob_camera = bpy.data.objects.new('Camera', cam_camera)
ob_inkstrokeobj = bpy.data.objects.new('InkStrokeObj', cu_inkstroke_079)
ob_inkstrokeobj_001 = bpy.data.objects.new('InkStrokeObj.001', cu_inkstroke_080)
ob_inkstrokeobj_002 = bpy.data.objects.new('InkStrokeObj.002', cu_inkstroke_081)
ob_inkstrokeobj_003 = bpy.data.objects.new('InkStrokeObj.003', cu_inkstroke_082)
ob_inkstrokeobj_004 = bpy.data.objects.new('InkStrokeObj.004', cu_inkstroke_083)
ob_inkstrokeobj_005 = bpy.data.objects.new('InkStrokeObj.005', cu_inkstroke_084)
ob_inkstrokeobj_006 = bpy.data.objects.new('InkStrokeObj.006', cu_inkstroke_085)
ob_inkstrokeobj_007 = bpy.data.objects.new('InkStrokeObj.007', cu_inkstroke_086)
ob_inkstrokeobj_008 = bpy.data.objects.new('InkStrokeObj.008', cu_inkstroke_087)
ob_inkstrokeobj_009 = bpy.data.objects.new('InkStrokeObj.009', cu_inkstroke_088)
ob_inkstrokeobj_010 = bpy.data.objects.new('InkStrokeObj.010', cu_inkstroke_089)
ob_inkstrokeobj_011 = bpy.data.objects.new('InkStrokeObj.011', cu_inkstroke_090)
ob_inkstrokeobj_012 = bpy.data.objects.new('InkStrokeObj.012', cu_inkstroke_091)
ob_plane = bpy.data.objects.new('Plane', me_plane)
ob_icosphere = bpy.data.objects.new('Icosphere', me_icosphere_001)
ob_icosphere_001 = bpy.data.objects.new('Icosphere.001', me_icosphere_002)
ob_plane_001 = bpy.data.objects.new('Plane.001', me_plane_001)

# ---- transforms, parenting, visibility, modifiers, constraints
ob_cube.location = (0.0, 0.0, 0.0)
ob_cube.lock_rotations_4d = False
ob_cube.empty_display_type = 'ARROWS'
ob_cube.lineart.crease_threshold = 0.0
ob_light.location = (4.076, 1.005, 5.904)
ob_light.rotation_euler = (0.6503, 0.05522, 1.866)
ob_light.lock_rotations_4d = False
ob_light.empty_display_type = 'ARROWS'
ob_light.color = (0.0, 0.0, 0.0, 0.0)
ob_light.lineart.crease_threshold = 0.0
ob_camera.location = (7.359, -6.926, 4.958)
ob_camera.rotation_euler = (1.109, 0.0, 0.8149)
ob_camera.lock_rotations_4d = False
ob_camera.empty_display_type = 'ARROWS'
ob_camera.color = (0.0, 0.0, 0.0, 0.0)
ob_camera.display_type = 'WIRE'
ob_camera.lineart.crease_threshold = 0.0
ob_inkstrokeobj.location = (0.0, 0.0, 0.0)
ob_inkstrokeobj.hide_render = True
ob_inkstrokeobj_001.location = (-2.886, 0.0, 0.0)
ob_inkstrokeobj_001.hide_render = True
ob_inkstrokeobj_002.location = (0.0, 0.0, 0.0)
ob_inkstrokeobj_002.hide_render = True
ob_inkstrokeobj_003.location = (0.0, 0.0, 0.0)
ob_inkstrokeobj_003.hide_render = True
ob_inkstrokeobj_004.location = (0.0, 0.0, 0.0)
ob_inkstrokeobj_004.hide_render = True
ob_inkstrokeobj_005.location = (0.0, 0.0, 0.0)
ob_inkstrokeobj_005.hide_render = True
ob_inkstrokeobj_006.location = (0.0, 0.0, 0.0)
ob_inkstrokeobj_006.hide_render = True
ob_inkstrokeobj_007.location = (0.0, 0.0, 0.0)
ob_inkstrokeobj_007.hide_render = True
ob_inkstrokeobj_008.location = (0.0, 0.0, 0.0)
ob_inkstrokeobj_008.hide_render = True
ob_inkstrokeobj_009.location = (0.0, 0.0, 0.0)
ob_inkstrokeobj_009.hide_render = True
ob_inkstrokeobj_010.location = (0.0, 0.0, 0.0)
ob_inkstrokeobj_010.hide_render = True
ob_inkstrokeobj_011.location = (0.0, 0.0, 0.0)
ob_inkstrokeobj_011.hide_render = True
ob_inkstrokeobj_012.location = (0.0, 0.0, 0.0)
ob_inkstrokeobj_012.hide_render = True
ob_plane.location = (-0.06481, 2.591, -0.7225)
ob_plane.rotation_euler = (1.571, -0.0, 0.0)
ob_plane.scale = (5.0, 5.0, 5.0)
ob_icosphere.location = (-2.752, 0.0, 0.0)
ob_icosphere_001.location = (-1.622, 0.0, 0.0)
ob_plane_001.location = (-0.004481, 5.485, 0.0)

# ---- collection membership
col_collection.objects.link(ob_cube)
col_collection.objects.link(ob_light)
col_collection.objects.link(ob_camera)
col_collection.objects.link(ob_inkstrokeobj)
col_collection.objects.link(ob_inkstrokeobj_001)
col_collection.objects.link(ob_inkstrokeobj_002)
col_collection.objects.link(ob_inkstrokeobj_003)
col_collection.objects.link(ob_inkstrokeobj_004)
col_collection.objects.link(ob_inkstrokeobj_005)
col_collection.objects.link(ob_inkstrokeobj_006)
col_collection.objects.link(ob_inkstrokeobj_007)
col_collection.objects.link(ob_inkstrokeobj_008)
col_collection.objects.link(ob_inkstrokeobj_009)
col_collection.objects.link(ob_inkstrokeobj_010)
col_collection.objects.link(ob_inkstrokeobj_011)
col_collection.objects.link(ob_inkstrokeobj_012)
col_base.objects.link(ob_plane)
col_base.objects.link(ob_icosphere)
col_base.objects.link(ob_icosphere_001)
col_base.objects.link(ob_plane_001)

# ---- scene / render settings (as saved in the file)
scene.camera = ob_camera
scene.frame_start = 1; scene.frame_end = 250; scene.frame_set(94)
scene.render.engine = 'BLENDER_EEVEE_NEXT'
scene.render.bake_bias = 0.0
scene.render.bake_samples = 0
bpy.context.view_layer.update()
